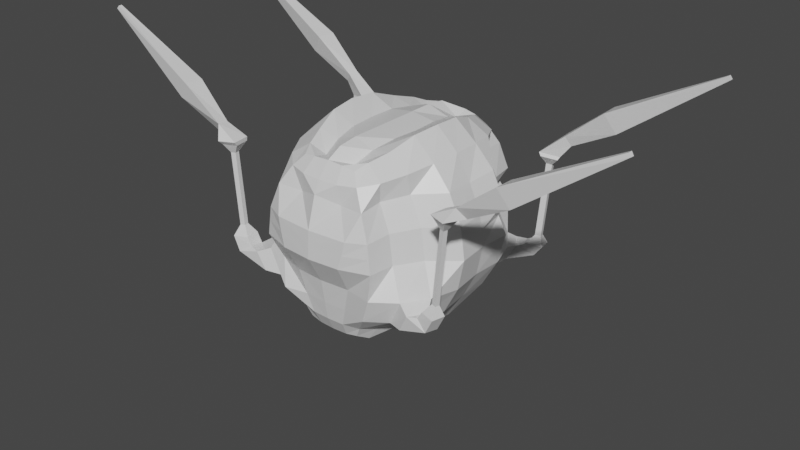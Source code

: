 # Source: spider_enemy.blend  (saved by Blender 2.82.7; exported with 4.5.12 LTS)
import bpy
from mathutils import Matrix  # noqa: F401  (used for matrix-valued properties, if any)

bpy.ops.wm.read_factory_settings(use_empty=True)
scene = bpy.context.scene
scene.name = 'Scene'

# ---- collections
col_collection = bpy.data.collections.new('Collection'); scene.collection.children.link(col_collection)

# ---- materials (node trees are filled in below, after node groups)
mat_material = bpy.data.materials.new('Material')
mat_material.alpha_threshold = 0.0
mat_material.use_transparent_shadow = False
mat_material.line_color = (0.0, 0.0, 0.0, 1.0)

# ---- material node trees
mat_material.use_nodes = True; mat_material.node_tree.nodes.clear()
_N = mat_material.node_tree.nodes; _L = mat_material.node_tree.links
n0 = _N.new('ShaderNodeOutputMaterial'); n0.name = 'Material Output'; n0.location = (300, 300)
n1 = _N.new('ShaderNodeBsdfPrincipled'); n1.name = 'Principled BSDF'; n1.location = (10, 300)
n1.distribution = 'GGX'
n1.subsurface_method = 'BURLEY'
n1.inputs[2].default_value = 0.4
n1.inputs[3].default_value = 1.45
n1.inputs[27].default_value = (0.0, 0.0, 0.0, 1.0)
n1.inputs[28].default_value = 1.0
_L.new(n1.outputs[0], n0.inputs[0])
n0.is_active_output = True

# ---- world
world_world = bpy.data.worlds.new('World'); scene.world = world_world
world_world.use_nodes = True; world_world.node_tree.nodes.clear()
_N = world_world.node_tree.nodes; _L = world_world.node_tree.links
n0 = _N.new('ShaderNodeOutputWorld'); n0.name = 'World Output'; n0.location = (300, 300)
n1 = _N.new('ShaderNodeBackground'); n1.name = 'Background'; n1.location = (10, 300)
n1.inputs[0].default_value = (0.05088, 0.05088, 0.05088, 1.0)
_L.new(n1.outputs[0], n0.inputs[0])
n0.is_active_output = True
world_world.color = (0.05088, 0.05088, 0.05088)
world_world.use_sun_shadow = False
world_world.sun_shadow_jitter_overblur = 0.0

# ---- meshes
me_cube = bpy.data.meshes.new('Cube')
me_cube.from_pydata([(0.2284, 0.6533, 0.6258), (0.1916, 0.6403, -0.6338), (0.2201, -0.6533, 0.6258), (0.2118, -0.6533, -0.6345), (0.3516, -0.001081, -0.6914), (0.3867, 1.287e-07, 0.7928), (0.454, 0.7856, 0.001894), (0.4675, -0.7942, 0.001479), (0.7942, -0.001107, 0.003398), (0.3375, 0.4079, 0.7087), (0.2797, 0.4017, -0.6737), (0.6263, 0.3896, 0.007574), (0.2892, -0.4079, -0.6754), (0.3156, -0.4079, 0.7087), (0.6179, -0.4145, 0.005915), (0.3726, 0.7636, 0.4081), (0.3712, -0.7636, 0.4081), (0.6665, -6.837e-05, 0.4455), (0.5043, 0.3833, 0.4475), (0.481, -0.402, 0.4475), (0.2766, 0.7151, -0.3917), (0.3648, -0.7636, -0.404), (0.6427, -0.004222, -0.438), (0.5687, 0.4357, -0.425), (0.6065, -0.4605, -0.4317), (0.2443, -0.5618, -0.6835), (0.1524, 0.6015, -0.5558), (0.2555, -0.6749, -0.549), (0.1219, -0.6629, 0.6424), (0.2773, 0.5618, 0.6663), (0.1087, 0.6563, -0.648), (0.1183, -0.6629, -0.6481), (0.1261, 0.6629, 0.6424), (0.328, 0.2107, -0.6794), (0.3624, -0.2141, 0.7778), (0.1984, 6.493e-08, 0.6996), (0.1767, -0.0001351, -0.6911), (0.5205, -0.003109, -0.641), (0.439, 0.7879, 0.2179), (0.4405, -0.7889, 0.2178), (0.7611, -0.0001981, 0.2363), (0.82, -0.2468, 0.004488), (0.1043, 0.8567, 0.05948), (0.5018, 0.5745, 0.005444), (0.2442, -0.8668, 0.0001848), (0.3775, 0.2141, 0.7778), (0.23, 0.5525, -0.6823), (0.8152, 0.2433, 0.005629), (0.4255, 0.4165, -0.6021), (0.1697, 0.3964, 0.672), (0.1383, 0.3956, -0.692), (0.6015, 0.3937, 0.2402), (0.3328, -0.2142, -0.6806), (0.2611, -0.5618, 0.6663), (0.4971, -0.6017, 0.004251), (0.376, -0.4092, -0.6041), (0.5841, -0.4131, 0.24), (0.1394, -0.3964, -0.6893), (0.1546, -0.3964, 0.672), (0.2899, 0.7102, 0.5479), (0.2855, -0.7102, 0.5479), (0.5548, 1.874e-07, 0.6336), (0.4989, 0.4343, 0.6013), (0.4832, -0.4343, 0.6013), (0.3729, -0.5828, 0.4269), (0.6863, 0.2402, 0.4599), (0.6825, -0.2402, 0.4599), (0.1742, 0.742, 0.4), (0.3947, 0.5641, 0.4269), (0.174, -0.742, 0.4), (0.354, 0.7462, -0.2228), (0.4367, -0.7889, -0.2136), (0.7489, -0.003054, -0.227), (0.6937, 0.4538, -0.2185), (0.7209, -0.4716, -0.2232), (0.5064, -0.6413, -0.4152), (0.6401, 0.2268, -0.4446), (0.1787, -0.733, -0.3994), (0.4537, 0.6073, -0.4104), (0.1401, 0.7729, -0.389), (0.6595, -0.2407, -0.4492), (0.1489, -0.7521, 0.5411), (0.4091, 0.6017, 0.5721), (0.1498, 0.7521, 0.5411), (0.1169, 0.5458, -0.6763), (0.1288, -0.5476, 0.6113), (0.1928, 0.2084, 0.7005), (0.1644, -0.2084, -0.6783), (0.5348, -0.2271, 0.6243), (0.7727, -0.2462, -0.2325), (0.1817, 0.8122, -0.2227), (0.5682, 0.6336, -0.2133), (0.2283, -0.7542, -0.2124), (0.7588, 0.2362, -0.2292), (0.1398, 0.5476, 0.6113), (0.1638, 0.2079, -0.6781), (0.5457, 0.2271, 0.6243), (0.6061, -0.6581, -0.2168), (0.3976, -0.6017, 0.5721), (0.1196, -0.5476, -0.6765), (0.1824, -0.2084, 0.7005), (0.465, -0.5995, 0.2289), (0.7849, 0.2454, 0.2452), (0.785, -0.2459, 0.245), (0.1007, 0.8599, 0.1536), (0.4817, 0.5798, 0.229), (0.3009, -0.8532, 0.213), (0.3135, -0.5482, -0.5779), (0.4906, 0.2175, -0.6286), (0.1356, -0.7134, -0.5421), (0.2228, 0.5262, -0.5723), (0.1234, 0.7354, -0.5417), (0.5045, -0.2275, -0.6319), (0.7796, -0.5809, -0.2629), (0.7016, -0.5733, -0.4051), (0.6333, -0.6967, -0.3939), (0.7013, -0.7081, -0.2585), (0.6885, 0.5797, -0.2635), (0.6074, 0.5679, -0.3975), (0.5329, 0.6792, -0.388), (0.6071, 0.6963, -0.2602), (0.7256, 0.5761, -0.2425), (0.8172, 0.6165, -0.3126), (0.7998, 0.7193, -0.3062), (0.712, 0.6859, -0.2385), (0.7921, -0.5777, -0.2535), (0.8882, -0.6176, -0.3201), (0.8707, -0.7228, -0.3065), (0.7784, -0.6902, -0.2452), (0.7667, 0.5783, -0.2143), (0.881, 0.6186, -0.2293), (0.8627, 0.7215, -0.2324), (0.7528, 0.6881, -0.2176), (0.8298, -0.5755, -0.1906), (0.9463, -0.6154, -0.2003), (0.9244, -0.7207, -0.1973), (0.8138, -0.6881, -0.1902), (0.834, 0.5959, 0.4869), (0.9484, 0.6363, 0.4718), (0.93, 0.7391, 0.4687), (0.8202, 0.7057, 0.4836), (0.8972, -0.5579, 0.5105), (1.014, -0.5978, 0.5008), (0.9917, -0.7031, 0.5038), (0.8811, -0.6704, 0.5109), (0.8183, 0.6005, 0.5124), (0.9586, 0.65, 0.4939), (0.9361, 0.7762, 0.4901), (0.8013, 0.7352, 0.5083), (0.8958, -0.5549, 0.5414), (1.029, -0.6038, 0.5295), (1.003, -0.733, 0.5332), (0.8761, -0.6929, 0.5419), (0.9923, 0.64, 0.6621), (1.033, 0.6654, 0.5918), (1.028, 0.7022, 0.5963), (0.9842, 0.7203, 0.6686), (1.063, -0.5829, 0.6238), (1.112, -0.5894, 0.5494), (1.108, -0.6262, 0.5561), (1.055, -0.6738, 0.6342), (2.061, 0.7092, 1.32), (2.076, 0.7146, 1.295), (2.075, 0.7402, 1.295), (2.06, 0.7364, 1.319), (2.135, -0.5959, 1.28), (2.152, -0.6005, 1.256), (2.151, -0.6264, 1.257), (2.135, -0.6233, 1.279), (1.442, -0.6699, 0.74), (1.352, -0.6907, 0.866), (1.357, -0.5395, 0.8631), (1.446, -0.5591, 0.7337), (1.361, 0.7714, 0.7715), (1.37, 0.6547, 0.7699), (1.278, 0.7705, 0.9079), (1.287, 0.6176, 0.9088), (0.9646, -0.6279, 0.4364), (0.9575, -0.662, 0.4374), (0.9216, -0.6514, 0.4396), (0.9268, -0.6149, 0.4395), (0.9071, -0.666, -0.1215), (0.8712, -0.6554, -0.1192), (0.9142, -0.6319, -0.1225), (0.8764, -0.6189, -0.1193), (0.8454, 0.6582, 0.4137), (0.8405, 0.6972, 0.4126), (0.8794, 0.709, 0.4073), (0.8859, 0.6725, 0.4084), (0.8017, 0.6715, -0.156), (0.8471, 0.6469, -0.1602), (0.8066, 0.6326, -0.1549), (0.8406, 0.6834, -0.1613), (-0.2284, 0.6533, 0.6258), (-0.1916, 0.6403, -0.6338), (-0.2201, -0.6533, 0.6258), (-0.2118, -0.6533, -0.6345), (2.245e-07, -0.6648, -0.6525), (-2.245e-07, 0.6648, 0.6489), (2.245e-07, -0.6648, 0.6489), (-2.233e-07, 0.661, -0.6525), (-0.3516, -0.001081, -0.6914), (-0.3867, -1.325e-07, 0.7928), (0.0, 0.0, -0.6911), (0.0, 0.0, 0.7294), (-0.454, 0.7856, 0.001894), (-0.4675, -0.7942, 0.001479), (-2.942e-07, 0.8669, -0.02168), (2.999e-07, -0.8879, 0.0), (-0.7942, -0.001107, 0.003398), (-0.3375, 0.4079, 0.7087), (-1.333e-07, 0.3947, 0.7294), (-0.2797, 0.4017, -0.6737), (-1.333e-07, 0.3947, -0.6876), (-0.6263, 0.3896, 0.007574), (-0.2892, -0.4079, -0.6754), (1.333e-07, -0.3947, -0.6811), (-0.3156, -0.4079, 0.7087), (1.333e-07, -0.3947, 0.7294), (-0.6179, -0.4145, 0.005915), (-0.3726, 0.7636, 0.4081), (-0.3712, -0.7636, 0.4081), (-2.795e-07, 0.8276, 0.3988), (2.719e-07, -0.805, 0.4493), (-0.6665, -6.882e-05, 0.4455), (-0.5043, 0.3833, 0.4475), (-0.481, -0.402, 0.4475), (-0.2766, 0.7151, -0.3917), (-0.3648, -0.7636, -0.404), (-2.549e-07, 0.7546, -0.3988), (2.509e-07, -0.7427, -0.3988), (-0.6427, -0.004223, -0.438), (-0.5687, 0.4357, -0.425), (-0.6065, -0.4605, -0.4317), (-2.329e-07, 0.6894, -0.5414), (1.844e-07, -0.5459, -0.689), (2.429e-07, -0.719, -0.5417), (-1.844e-07, 0.5459, 0.7105), (-7.01e-08, 0.2075, -0.6772), (7.01e-08, -0.2075, 0.7293), (-2.944e-07, 0.8676, 0.2081), (2.958e-07, -0.8756, 0.2121), (-7.01e-08, 0.2075, 0.7293), (-1.842e-07, 0.5455, -0.689), (7.01e-08, -0.2075, -0.6772), (1.844e-07, -0.5459, 0.7105), (-2.561e-07, 0.7582, 0.5409), (2.561e-07, -0.7582, 0.5409), (-2.713e-07, 0.8032, -0.2123), (2.605e-07, -0.7713, -0.2123), (-0.2443, -0.5618, -0.6835), (-0.2385, 0.6849, -0.5482), (-0.2555, -0.6749, -0.549), (-0.1219, -0.6629, 0.6424), (-0.2773, 0.5618, 0.6663), (-0.1087, 0.6563, -0.648), (-0.1183, -0.6629, -0.6481), (-0.1261, 0.6629, 0.6424), (-0.328, 0.2107, -0.6794), (-0.3624, -0.2141, 0.7778), (-0.1984, -6.912e-08, 0.6996), (-0.1767, -0.0001352, -0.6911), (-0.5205, -0.003109, -0.641), (-0.439, 0.7879, 0.2179), (-0.4405, -0.7889, 0.2178), (-0.7611, -0.0001987, 0.2363), (-0.82, -0.2468, 0.004488), (-0.1043, 0.8567, 0.05948), (-0.5018, 0.5745, 0.005444), (-0.2442, -0.8668, 0.0001848), (-0.3775, 0.2141, 0.7778), (-0.23, 0.5525, -0.6823), (-0.8152, 0.2433, 0.005629), (-0.3112, 0.414, -0.5934), (-0.1697, 0.3964, 0.672), (-0.1383, 0.3956, -0.692), (-0.6015, 0.3937, 0.2402), (-0.3328, -0.2142, -0.6806), (-0.2611, -0.5618, 0.6663), (-0.4971, -0.6017, 0.004251), (-0.376, -0.4092, -0.6041), (-0.5841, -0.4131, 0.24), (-0.1394, -0.3964, -0.6893), (-0.1546, -0.3964, 0.672), (-0.2899, 0.7102, 0.5479), (-0.2855, -0.7102, 0.5479), (-0.5548, -1.874e-07, 0.6336), (-0.4989, 0.4343, 0.6013), (-0.4832, -0.4343, 0.6013), (-0.3729, -0.5828, 0.4269), (-0.6863, 0.2402, 0.4599), (-0.6825, -0.2402, 0.4599), (-0.1742, 0.742, 0.4), (-0.3947, 0.5641, 0.4269), (-0.174, -0.742, 0.4), (-0.354, 0.7462, -0.2228), (-0.4367, -0.6882, -0.2136), (-0.7489, -0.003054, -0.227), (-0.6937, 0.4538, -0.2185), (-0.7209, -0.4716, -0.2232), (-0.5064, -0.6413, -0.4152), (-0.6401, 0.2268, -0.4446), (-0.1787, -0.733, -0.3994), (-0.4537, 0.6073, -0.4104), (-0.1401, 0.7729, -0.389), (-0.6595, -0.2407, -0.4492), (-0.1489, -0.7521, 0.5411), (-0.4091, 0.6017, 0.5721), (-0.1498, 0.7521, 0.5411), (-0.1169, 0.5458, -0.6763), (-0.1288, -0.5476, 0.6113), (-0.1928, 0.2084, 0.7005), (-0.1644, -0.2084, -0.6783), (-0.5348, -0.2271, 0.6243), (-0.7727, -0.2462, -0.2325), (-0.1817, 0.8122, -0.2227), (-0.5682, 0.6336, -0.2133), (-0.2283, -0.7542, -0.2124), (-0.7588, 0.2362, -0.2292), (-0.1398, 0.5476, 0.6113), (-0.1638, 0.2079, -0.6781), (-0.5457, 0.2271, 0.6243), (-0.6061, -0.6581, -0.2168), (-0.3976, -0.6017, 0.5721), (-0.1196, -0.5476, -0.6765), (-0.1824, -0.2084, 0.7005), (-0.465, -0.5995, 0.2289), (-0.7849, 0.2454, 0.2452), (-0.785, -0.2459, 0.245), (-0.1007, 0.8599, 0.1536), (-0.4817, 0.5798, 0.229), (-0.3009, -0.8532, 0.213), (-0.3135, -0.5482, -0.5779), (-0.4907, 0.2175, -0.6286), (-0.1356, -0.7134, -0.5421), (-0.251, 0.5261, -0.5723), (-0.1234, 0.7354, -0.5417), (-0.5045, -0.2275, -0.6319), (-0.7796, -0.5809, -0.2629), (-0.7016, -0.5733, -0.4051), (-0.6333, -0.6967, -0.3939), (-0.7013, -0.7081, -0.2585), (-0.6885, 0.5797, -0.2635), (-0.6074, 0.5679, -0.3975), (-0.5329, 0.6792, -0.388), (-0.6071, 0.6963, -0.2602), (-0.7256, 0.5761, -0.2425), (-0.8172, 0.6165, -0.3126), (-0.7998, 0.7193, -0.3062), (-0.712, 0.6859, -0.2385), (-0.7921, -0.5777, -0.2535), (-0.8882, -0.6176, -0.3201), (-0.8707, -0.7228, -0.3065), (-0.7784, -0.6902, -0.2452), (-0.7667, 0.5783, -0.2143), (-0.881, 0.6186, -0.2293), (-0.8627, 0.7215, -0.2324), (-0.7528, 0.6881, -0.2176), (-0.8298, -0.5755, -0.1906), (-0.9463, -0.6154, -0.2003), (-0.9244, -0.7207, -0.1973), (-0.8138, -0.6881, -0.1902), (-0.834, 0.5959, 0.4869), (-0.9484, 0.6363, 0.4718), (-0.9301, 0.7391, 0.4687), (-0.8202, 0.7057, 0.4836), (-0.8972, -0.5579, 0.5105), (-1.014, -0.5978, 0.5008), (-0.9917, -0.7031, 0.5038), (-0.8811, -0.6704, 0.5109), (-0.8183, 0.6005, 0.5124), (-0.9586, 0.65, 0.4939), (-0.9361, 0.7762, 0.4901), (-0.8013, 0.7352, 0.5083), (-0.8958, -0.5549, 0.5414), (-1.029, -0.6038, 0.5295), (-1.003, -0.733, 0.5332), (-0.8761, -0.6929, 0.5419), (-0.9923, 0.64, 0.6621), (-1.033, 0.6654, 0.5918), (-1.028, 0.7022, 0.5963), (-0.9842, 0.7203, 0.6686), (-1.063, -0.5829, 0.6238), (-1.112, -0.5894, 0.5494), (-1.108, -0.6262, 0.5561), (-1.055, -0.6738, 0.6342), (-2.061, 0.7092, 1.32), (-2.076, 0.7146, 1.295), (-2.075, 0.7402, 1.295), (-2.06, 0.7364, 1.319), (-2.135, -0.5959, 1.28), (-2.152, -0.6005, 1.256), (-2.151, -0.6264, 1.257), (-2.135, -0.6233, 1.279), (-1.442, -0.6699, 0.74), (-1.352, -0.6907, 0.866), (-1.357, -0.5395, 0.8631), (-1.446, -0.5591, 0.7337), (-1.361, 0.7714, 0.7715), (-1.37, 0.6547, 0.7699), (-1.278, 0.7705, 0.9079), (-1.287, 0.6176, 0.9088), (-0.9646, -0.6279, 0.4364), (-0.9575, -0.662, 0.4374), (-0.9216, -0.6514, 0.4396), (-0.9268, -0.6149, 0.4395), (-0.9071, -0.666, -0.1215), (-0.8712, -0.6554, -0.1192), (-0.9142, -0.6319, -0.1225), (-0.8764, -0.6189, -0.1193), (-0.8454, 0.6582, 0.4137), (-0.8405, 0.6972, 0.4126), (-0.8794, 0.709, 0.4073), (-0.8859, 0.6725, 0.4084), (-0.8017, 0.6715, -0.156), (-0.8471, 0.6469, -0.1602), (-0.8066, 0.6326, -0.1549), (-0.8406, 0.6834, -0.1613), (0.0587, 0.8958, 0.08183), (0.05667, 0.896, 0.1348), (-3.045e-07, 0.8998, 0.03598), (-3.05e-07, 0.9014, 0.1653), (-0.0587, 0.8958, 0.08183), (-0.05667, 0.896, 0.1348), (0.02362, 0.9865, 0.08711), (0.0216, 0.9858, 0.1252), (0.0002051, 0.9876, 0.07507), (0.0002051, 0.9865, 0.1357), (-0.02301, 0.9865, 0.08732), (-0.02222, 0.9858, 0.1256), (0.02584, 0.9883, 0.08641), (0.02374, 0.9876, 0.1265), (0.0002051, 0.9896, 0.07264), (0.0002051, 0.9884, 0.1382), (-0.02522, 0.9883, 0.08662), (-0.02436, 0.9876, 0.1269), (0.05672, 0.9096, 0.06131), (0.05214, 0.9058, 0.1489), (0.0006991, 0.914, 0.03128), (0.0006991, 0.9079, 0.1744), (-0.05487, 0.9096, 0.06175), (-0.05298, 0.9058, 0.1498), (2.979e-07, -0.8821, 0.1061), (0.3588, 0.7867, 0.1099), (0.454, -0.7916, 0.1096), (0.7776, -0.0006525, 0.1198), (0.565, 0.3927, 0.1238), (0.601, -0.4138, 0.123), (0.4811, -0.6006, 0.1166), (0.7363, 0.2571, 0.1251), (0.8025, -0.2463, 0.1248), (0.1025, 0.8583, 0.1065), (0.4526, 0.5634, 0.1176), (0.276, -0.8598, 0.1066), (-0.3588, 0.7867, 0.1099), (-0.454, -0.7916, 0.1096), (-0.7776, -0.000653, 0.1198), (-0.565, 0.3927, 0.1238), (-0.601, -0.4138, 0.123), (-0.4811, -0.6006, 0.1166), (-0.7363, 0.2571, 0.1251), (-0.8025, -0.2463, 0.1248), (-0.1025, 0.8583, 0.1065), (-0.4526, 0.5634, 0.1176), (-0.276, -0.8598, 0.1066), (0.06282, 0.8959, 0.1067), (-0.06118, 0.8959, 0.1065), (0.02939, 0.9862, 0.1056), (-0.03186, 0.9862, 0.1054), (0.03157, 0.9879, 0.1059), (-0.03404, 0.9879, 0.1057), (0.06924, 0.9077, 0.104), (-0.07413, 0.9077, 0.1035), (0.05685, 1.162, 0.06422), (0.05227, 1.162, 0.1519), (0.0008354, 1.165, 0.03412), (0.0008354, 1.165, 0.1774), (-0.05473, 1.162, 0.06467), (-0.05285, 1.162, 0.1528), (0.04432, 0.9978, 0.0738), (0.06938, 1.162, 0.1069), (-0.07399, 1.162, 0.1065), (0.04431, 1.165, 0.07372), (0.04073, 1.165, 0.142), (0.0006301, 1.168, 0.05025), (0.0006301, 1.167, 0.162), (-0.0427, 1.165, 0.07407), (-0.04122, 1.165, 0.1428), (0.05407, 1.165, 0.107), (-0.05771, 1.165, 0.1067), (0.04075, 0.9974, 0.1421), (0.0006444, 1.0, 0.05033), (0.0006444, 0.9998, 0.162), (-0.04268, 0.9978, 0.07415), (-0.04121, 0.9974, 0.1428), (0.0002947, 1.0, 0.1069), (0.05408, 0.9976, 0.1071), (-0.0577, 0.9976, 0.1067)], [], [(223, 69, 81, 247), (69, 16, 60, 81), (81, 60, 2, 28), (247, 81, 28, 199), (18, 68, 82, 62), (68, 15, 59, 82), (82, 59, 0, 29), (62, 82, 29, 9), (15, 67, 83, 59), (67, 222, 246, 83), (83, 246, 198, 32), (59, 83, 32, 0), (10, 50, 84, 46), (50, 213, 243, 84), (84, 243, 200, 30), (46, 84, 30, 1), (13, 58, 85, 53), (58, 218, 245, 85), (85, 245, 199, 28), (53, 85, 28, 2), (9, 49, 86, 45), (49, 211, 242, 86), (86, 242, 204, 35), (45, 86, 35, 5), (12, 57, 87, 52), (57, 216, 244, 87), (87, 244, 203, 36), (52, 87, 36, 4), (19, 66, 88, 63), (66, 17, 61, 88), (88, 61, 5, 34), (63, 88, 34, 13), (24, 80, 89, 74), (80, 22, 72, 89), (89, 72, 8, 41), (74, 89, 41, 14), (20, 79, 90, 70), (79, 229, 248, 90), (90, 248, 207, 42), (70, 90, 42, 6), (73, 23, 118, 117), (78, 20, 70, 91), (91, 70, 6, 43), (73, 91, 43, 11), (230, 77, 92, 249), (77, 21, 71, 92), (92, 71, 7, 44), (249, 92, 44, 208), (22, 76, 93, 72), (76, 23, 73, 93), (93, 73, 11, 47), (72, 93, 47, 8), (0, 32, 94, 29), (32, 198, 237, 94), (94, 237, 211, 49), (29, 94, 49, 9), (4, 36, 95, 33), (36, 203, 238, 95), (95, 238, 213, 50), (33, 95, 50, 10), (17, 65, 96, 61), (65, 18, 62, 96), (96, 62, 9, 45), (61, 96, 45, 5), (21, 75, 97, 71), (75, 24, 114, 115), (97, 74, 14, 54), (71, 97, 54, 7), (16, 64, 98, 60), (64, 19, 63, 98), (98, 63, 13, 53), (60, 98, 53, 2), (3, 31, 99, 25), (31, 197, 235, 99), (99, 235, 216, 57), (25, 99, 57, 12), (5, 35, 100, 34), (35, 204, 239, 100), (100, 239, 218, 58), (34, 100, 58, 13), (444, 448, 101, 39), (448, 447, 56, 101), (101, 56, 19, 64), (39, 101, 64, 16), (445, 449, 102, 40), (449, 446, 51, 102), (102, 51, 18, 65), (40, 102, 65, 17), (447, 450, 103, 56), (450, 445, 40, 103), (103, 40, 17, 66), (56, 103, 66, 19), (443, 451, 104, 38), (329, 240, 421, 423), (104, 240, 222, 67), (38, 104, 67, 15), (446, 452, 105, 51), (452, 443, 38, 105), (105, 38, 15, 68), (51, 105, 68, 18), (442, 453, 106, 241), (453, 444, 39, 106), (106, 39, 16, 69), (241, 106, 69, 223), (3, 25, 107, 27), (25, 12, 55, 107), (107, 55, 24, 75), (27, 107, 75, 21), (4, 33, 108, 37), (33, 10, 48, 108), (108, 48, 23, 76), (37, 108, 76, 22), (197, 31, 109, 236), (31, 3, 27, 109), (109, 27, 21, 77), (236, 109, 77, 230), (10, 46, 110, 48), (46, 1, 26, 110), (110, 26, 20, 78), (48, 110, 78, 23), (1, 30, 111, 26), (30, 200, 234, 111), (111, 234, 229, 79), (26, 111, 79, 20), (12, 52, 112, 55), (52, 4, 37, 112), (112, 37, 22, 80), (55, 112, 80, 24), (116, 115, 127, 128), (24, 74, 113, 114), (97, 75, 115, 116), (74, 97, 116, 113), (120, 117, 121, 124), (78, 91, 120, 119), (23, 78, 119, 118), (91, 73, 117, 120), (126, 125, 133, 134), (118, 119, 123, 122), (119, 120, 124, 123), (117, 118, 122, 121), (128, 127, 135, 136), (114, 113, 125, 126), (113, 116, 128, 125), (115, 114, 126, 127), (186, 185, 137, 140), (178, 177, 142, 143), (123, 124, 132, 131), (125, 128, 136, 133), (121, 122, 130, 129), (127, 126, 134, 135), (124, 121, 129, 132), (122, 123, 131, 130), (141, 144, 152, 149), (137, 138, 146, 145), (188, 187, 139, 138), (179, 178, 143, 144), (177, 180, 141, 142), (187, 186, 140, 139), (185, 188, 138, 137), (180, 179, 144, 141), (150, 149, 157, 158), (152, 151, 159, 160), (143, 142, 150, 151), (140, 137, 145, 148), (138, 139, 147, 146), (144, 143, 151, 152), (142, 141, 149, 150), (139, 140, 148, 147), (170, 169, 167, 168), (174, 173, 163, 162), (147, 148, 156, 155), (145, 146, 154, 153), (149, 152, 160, 157), (151, 150, 158, 159), (148, 145, 153, 156), (146, 147, 155, 154), (162, 163, 164, 161), (167, 166, 165, 168), (172, 171, 165, 166), (173, 175, 164, 163), (176, 174, 162, 161), (171, 170, 168, 165), (169, 172, 166, 167), (175, 176, 161, 164), (159, 158, 172, 169), (157, 160, 170, 171), (158, 157, 171, 172), (160, 159, 169, 170), (156, 153, 176, 175), (153, 154, 174, 176), (155, 156, 175, 173), (154, 155, 173, 174), (184, 182, 179, 180), (183, 184, 180, 177), (182, 181, 178, 179), (181, 183, 177, 178), (135, 134, 183, 181), (136, 135, 181, 182), (134, 133, 184, 183), (133, 136, 182, 184), (191, 190, 188, 185), (192, 189, 186, 187), (190, 192, 187, 188), (189, 191, 185, 186), (132, 129, 191, 189), (130, 131, 192, 190), (131, 132, 189, 192), (129, 130, 190, 191), (223, 247, 306, 294), (294, 306, 285, 221), (306, 253, 195, 285), (247, 199, 253, 306), (225, 287, 307, 293), (293, 307, 284, 220), (307, 254, 193, 284), (287, 210, 254, 307), (220, 284, 308, 292), (292, 308, 246, 222), (308, 257, 198, 246), (284, 193, 257, 308), (212, 271, 309, 275), (275, 309, 243, 213), (309, 255, 200, 243), (271, 194, 255, 309), (217, 278, 310, 283), (283, 310, 245, 218), (310, 253, 199, 245), (278, 195, 253, 310), (210, 270, 311, 274), (274, 311, 242, 211), (311, 260, 204, 242), (270, 202, 260, 311), (215, 277, 312, 282), (282, 312, 244, 216), (312, 261, 203, 244), (277, 201, 261, 312), (226, 288, 313, 291), (291, 313, 286, 224), (313, 259, 202, 286), (288, 217, 259, 313), (233, 299, 314, 305), (305, 314, 297, 231), (314, 266, 209, 297), (299, 219, 266, 314), (227, 295, 315, 304), (304, 315, 248, 229), (315, 267, 207, 248), (295, 205, 267, 315), (298, 342, 343, 232), (303, 316, 295, 227), (316, 268, 205, 295), (298, 214, 268, 316), (230, 249, 317, 302), (302, 317, 296, 228), (317, 269, 206, 296), (249, 208, 269, 317), (231, 297, 318, 301), (301, 318, 298, 232), (318, 272, 214, 298), (297, 209, 272, 318), (193, 254, 319, 257), (257, 319, 237, 198), (319, 274, 211, 237), (254, 210, 274, 319), (201, 258, 320, 261), (261, 320, 238, 203), (320, 275, 213, 238), (258, 212, 275, 320), (224, 286, 321, 290), (290, 321, 287, 225), (321, 270, 210, 287), (286, 202, 270, 321), (228, 296, 322, 300), (300, 340, 339, 233), (322, 279, 219, 299), (296, 206, 279, 322), (221, 285, 323, 289), (289, 323, 288, 226), (323, 278, 217, 288), (285, 195, 278, 323), (196, 250, 324, 256), (256, 324, 235, 197), (324, 282, 216, 235), (250, 215, 282, 324), (202, 259, 325, 260), (260, 325, 239, 204), (325, 283, 218, 239), (259, 217, 283, 325), (455, 264, 326, 459), (459, 326, 281, 458), (326, 289, 226, 281), (264, 221, 289, 326), (456, 265, 327, 460), (460, 327, 276, 457), (327, 290, 225, 276), (265, 224, 290, 327), (458, 281, 328, 461), (461, 328, 265, 456), (328, 291, 224, 265), (281, 226, 291, 328), (454, 263, 329, 462), (42, 207, 420, 418), (329, 292, 222, 240), (263, 220, 292, 329), (457, 276, 330, 463), (463, 330, 263, 454), (330, 293, 220, 263), (276, 225, 293, 330), (442, 241, 331, 464), (464, 331, 264, 455), (331, 294, 221, 264), (241, 223, 294, 331), (196, 252, 332, 250), (250, 332, 280, 215), (332, 300, 233, 280), (252, 228, 300, 332), (201, 262, 333, 258), (258, 333, 273, 212), (333, 301, 232, 273), (262, 231, 301, 333), (197, 236, 334, 256), (256, 334, 252, 196), (334, 302, 228, 252), (236, 230, 302, 334), (212, 273, 335, 271), (271, 335, 251, 194), (335, 303, 227, 251), (273, 232, 303, 335), (194, 251, 336, 255), (255, 336, 234, 200), (336, 304, 229, 234), (251, 227, 304, 336), (215, 280, 337, 277), (277, 337, 262, 201), (337, 305, 231, 262), (280, 233, 305, 337), (341, 353, 352, 340), (233, 339, 338, 299), (322, 341, 340, 300), (299, 338, 341, 322), (345, 349, 346, 342), (303, 344, 345, 316), (232, 343, 344, 303), (316, 345, 342, 298), (351, 359, 358, 350), (343, 347, 348, 344), (344, 348, 349, 345), (342, 346, 347, 343), (353, 361, 360, 352), (339, 351, 350, 338), (338, 350, 353, 341), (340, 352, 351, 339), (411, 365, 362, 410), (403, 368, 367, 402), (348, 356, 357, 349), (350, 358, 361, 353), (346, 354, 355, 347), (352, 360, 359, 351), (349, 357, 354, 346), (347, 355, 356, 348), (366, 374, 377, 369), (362, 370, 371, 363), (413, 363, 364, 412), (404, 369, 368, 403), (402, 367, 366, 405), (412, 364, 365, 411), (410, 362, 363, 413), (405, 366, 369, 404), (375, 383, 382, 374), (377, 385, 384, 376), (368, 376, 375, 367), (365, 373, 370, 362), (363, 371, 372, 364), (369, 377, 376, 368), (367, 375, 374, 366), (364, 372, 373, 365), (395, 393, 392, 394), (399, 387, 388, 398), (372, 380, 381, 373), (370, 378, 379, 371), (374, 382, 385, 377), (376, 384, 383, 375), (373, 381, 378, 370), (371, 379, 380, 372), (387, 386, 389, 388), (392, 393, 390, 391), (397, 391, 390, 396), (398, 388, 389, 400), (401, 386, 387, 399), (396, 390, 393, 395), (394, 392, 391, 397), (400, 389, 386, 401), (384, 394, 397, 383), (382, 396, 395, 385), (383, 397, 396, 382), (385, 395, 394, 384), (381, 400, 401, 378), (378, 401, 399, 379), (380, 398, 400, 381), (379, 399, 398, 380), (409, 405, 404, 407), (408, 402, 405, 409), (407, 404, 403, 406), (406, 403, 402, 408), (360, 406, 408, 359), (361, 407, 406, 360), (359, 408, 409, 358), (358, 409, 407, 361), (416, 410, 413, 415), (417, 412, 411, 414), (415, 413, 412, 417), (414, 411, 410, 416), (357, 414, 416, 354), (355, 415, 417, 356), (356, 417, 414, 357), (354, 416, 415, 355), (421, 419, 425, 427), (466, 423, 429, 468), (240, 104, 419, 421), (462, 329, 423, 466), (451, 42, 418, 465), (207, 267, 422, 420), (467, 424, 430, 469), (426, 428, 434, 432), (418, 420, 426, 424), (423, 421, 427, 429), (420, 422, 428, 426), (465, 418, 424, 467), (430, 432, 438, 436), (433, 431, 437, 439), (468, 429, 435, 470), (427, 425, 431, 433), (424, 426, 432, 430), (429, 427, 433, 435), (439, 437, 474, 476), (472, 441, 478, 481), (435, 433, 439, 441), (432, 434, 440, 438), (469, 430, 436, 471), (470, 435, 441, 472), (434, 470, 472, 440), (431, 469, 471, 437), (471, 436, 473, 480), (437, 471, 480, 474), (428, 468, 470, 434), (419, 465, 467, 425), (425, 467, 469, 431), (104, 451, 465, 419), (267, 462, 466, 422), (422, 466, 468, 428), (269, 464, 455, 206), (208, 442, 464, 269), (268, 463, 454, 205), (214, 457, 463, 268), (205, 454, 462, 267), (266, 461, 456, 209), (219, 458, 461, 266), (272, 460, 457, 214), (209, 456, 460, 272), (279, 459, 458, 219), (206, 455, 459, 279), (44, 7, 444, 453), (208, 44, 453, 442), (43, 6, 443, 452), (11, 43, 452, 446), (6, 42, 451, 443), (41, 8, 445, 450), (14, 41, 450, 447), (47, 11, 446, 449), (8, 47, 449, 445), (54, 14, 447, 448), (7, 54, 448, 444), (478, 476, 485, 487), (480, 473, 482, 488), (473, 475, 484, 482), (476, 474, 483, 485), (436, 438, 475, 473), (440, 472, 481, 477), (441, 439, 476, 478), (438, 440, 477, 475), (482, 484, 491, 479), (485, 483, 490, 492), (489, 487, 494, 497), (486, 489, 497, 493), (475, 477, 486, 484), (474, 480, 488, 483), (477, 481, 489, 486), (481, 478, 487, 489), (496, 495, 492, 490), (497, 494, 492, 495), (493, 497, 495, 491), (479, 491, 495, 496), (488, 482, 479, 496), (487, 485, 492, 494), (484, 486, 493, 491), (483, 488, 496, 490)])
_uv = me_cube.uv_layers.new(name='UVMap')
_uv.uv.foreach_set('vector', [0.5625, 0.125, 0.5625, 0.1862, 0.5937, 0.1862, 0.5938, 0.125, 0.5625, 0.1862, 0.5625, 0.2396, 0.5937, 0.2396, 0.5937, 0.1862, 0.5937, 0.1862, 0.5937, 0.2396, 0.625, 0.2396, 0.625, 0.1862, 0.5938, 0.125, 0.5937, 0.1862, 0.625, 0.1862, 0.625, 0.125, 0.5625, 0.4375, 0.5625, 0.4701, 0.594, 0.4696, 0.5938, 0.4375, 0.5625, 0.4701, 0.5625, 0.5104, 0.5946, 0.5087, 0.594, 0.4696, 0.594, 0.4696, 0.5946, 0.5087, 0.6354, 0.4896, 0.6263, 0.4674, 0.5938, 0.4375, 0.594, 0.4696, 0.6263, 0.4674, 0.625, 0.4375, 0.5625, 0.5104, 0.5625, 0.5638, 0.594, 0.5634, 0.5946, 0.5087, 0.5625, 0.5638, 0.5625, 0.625, 0.5938, 0.625, 0.594, 0.5634, 0.594, 0.5634, 0.5938, 0.625, 0.625, 0.625, 0.6259, 0.5618, 0.5946, 0.5087, 0.594, 0.5634, 0.6259, 0.5618, 0.6354, 0.4896, 0.3125, 0.5, 0.3125, 0.5625, 0.3435, 0.5623, 0.3424, 0.4987, 0.3125, 0.5625, 0.3125, 0.625, 0.3438, 0.625, 0.3435, 0.5623, 0.3435, 0.5623, 0.3438, 0.625, 0.375, 0.625, 0.3741, 0.5618, 0.3424, 0.4987, 0.3435, 0.5623, 0.3741, 0.5618, 0.3646, 0.4896, 0.8125, 0.5, 0.8125, 0.5625, 0.8438, 0.5625, 0.8438, 0.5, 0.8125, 0.5625, 0.8125, 0.625, 0.8438, 0.625, 0.8438, 0.5625, 0.8438, 0.5625, 0.8438, 0.625, 0.875, 0.625, 0.875, 0.5625, 0.8438, 0.5, 0.8438, 0.5625, 0.875, 0.5625, 0.875, 0.5, 0.6875, 0.5, 0.6875, 0.5625, 0.7188, 0.5625, 0.7188, 0.5, 0.6875, 0.5625, 0.6875, 0.625, 0.7188, 0.625, 0.7188, 0.5625, 0.7188, 0.5625, 0.7188, 0.625, 0.75, 0.625, 0.75, 0.5625, 0.7188, 0.5, 0.7188, 0.5625, 0.75, 0.5625, 0.75, 0.5, 0.1875, 0.5, 0.1875, 0.5625, 0.2188, 0.5625, 0.2188, 0.5, 0.1875, 0.5625, 0.1875, 0.625, 0.2188, 0.625, 0.2188, 0.5625, 0.2188, 0.5625, 0.2188, 0.625, 0.25, 0.625, 0.25, 0.5625, 0.2188, 0.5, 0.2188, 0.5625, 0.25, 0.5625, 0.25, 0.5, 0.5625, 0.3125, 0.5625, 0.3438, 0.5938, 0.3438, 0.5938, 0.3125, 0.5625, 0.3438, 0.5625, 0.375, 0.5938, 0.375, 0.5938, 0.3438, 0.5938, 0.3438, 0.5938, 0.375, 0.625, 0.375, 0.625, 0.3438, 0.5938, 0.3125, 0.5938, 0.3438, 0.625, 0.3438, 0.625, 0.3125, 0.4375, 0.3125, 0.4375, 0.3438, 0.4688, 0.3438, 0.4688, 0.3125, 0.4375, 0.3438, 0.4375, 0.375, 0.4688, 0.375, 0.4688, 0.3438, 0.4688, 0.3438, 0.4688, 0.375, 0.5, 0.375, 0.5, 0.3438, 0.4688, 0.3125, 0.4688, 0.3438, 0.5, 0.3438, 0.5, 0.3125, 0.4375, 0.5104, 0.4375, 0.5638, 0.4688, 0.5638, 0.4688, 0.5104, 0.4375, 0.5638, 0.4375, 0.625, 0.4688, 0.625, 0.4688, 0.5638, 0.4688, 0.5638, 0.4688, 0.625, 0.5, 0.625, 0.5, 0.5638, 0.4688, 0.5104, 0.4688, 0.5638, 0.5, 0.5638, 0.5, 0.5104, 0.4688, 0.4375, 0.4375, 0.4375, 0.4375, 0.4375, 0.4688, 0.4375, 0.4375, 0.4701, 0.4375, 0.5104, 0.4688, 0.5104, 0.4688, 0.4701, 0.4688, 0.4701, 0.4688, 0.5104, 0.5, 0.5104, 0.5, 0.4701, 0.4688, 0.4375, 0.4688, 0.4701, 0.5, 0.4701, 0.5, 0.4375, 0.4375, 0.125, 0.4375, 0.1862, 0.4688, 0.1862, 0.4688, 0.125, 0.4375, 0.1862, 0.4375, 0.2396, 0.4688, 0.2396, 0.4688, 0.1862, 0.4688, 0.1862, 0.4688, 0.2396, 0.5, 0.2396, 0.5, 0.1862, 0.4688, 0.125, 0.4688, 0.1862, 0.5, 0.1862, 0.5, 0.125, 0.4375, 0.375, 0.4375, 0.4063, 0.4688, 0.4063, 0.4688, 0.375, 0.4375, 0.4063, 0.4375, 0.4375, 0.4688, 0.4375, 0.4688, 0.4063, 0.4688, 0.4063, 0.4688, 0.4375, 0.5, 0.4375, 0.5, 0.4063, 0.4688, 0.375, 0.4688, 0.4063, 0.5, 0.4063, 0.5, 0.375, 0.6354, 0.4896, 0.6259, 0.5618, 0.6565, 0.5623, 0.6576, 0.4987, 0.6259, 0.5618, 0.625, 0.625, 0.6563, 0.625, 0.6565, 0.5623, 0.6565, 0.5623, 0.6563, 0.625, 0.6875, 0.625, 0.6875, 0.5625, 0.6576, 0.4987, 0.6565, 0.5623, 0.6875, 0.5625, 0.6875, 0.5, 0.25, 0.5, 0.25, 0.5625, 0.2812, 0.5625, 0.2813, 0.5, 0.25, 0.5625, 0.25, 0.625, 0.2813, 0.625, 0.2812, 0.5625, 0.2812, 0.5625, 0.2813, 0.625, 0.3125, 0.625, 0.3125, 0.5625, 0.2813, 0.5, 0.2812, 0.5625, 0.3125, 0.5625, 0.3125, 0.5, 0.5625, 0.375, 0.5625, 0.4063, 0.5938, 0.4063, 0.5938, 0.375, 0.5625, 0.4063, 0.5625, 0.4375, 0.5938, 0.4375, 0.5938, 0.4063, 0.5938, 0.4063, 0.5938, 0.4375, 0.625, 0.4375, 0.625, 0.4063, 0.5938, 0.375, 0.5938, 0.4063, 0.625, 0.4063, 0.625, 0.375, 0.4375, 0.2396, 0.4375, 0.2799, 0.4688, 0.2799, 0.4688, 0.2396, 0.4375, 0.2799, 0.4375, 0.3125, 0.4375, 0.3125, 0.4375, 0.2799, 0.4688, 0.2799, 0.4688, 0.3125, 0.5, 0.3125, 0.5, 0.2799, 0.4688, 0.2396, 0.4688, 0.2799, 0.5, 0.2799, 0.5, 0.2396, 0.5625, 0.2396, 0.5625, 0.2799, 0.5938, 0.2799, 0.5937, 0.2396, 0.5625, 0.2799, 0.5625, 0.3125, 0.5938, 0.3125, 0.5938, 0.2799, 0.5938, 0.2799, 0.5938, 0.3125, 0.625, 0.3125, 0.625, 0.2799, 0.5937, 0.2396, 0.5938, 0.2799, 0.625, 0.2799, 0.625, 0.2396, 0.125, 0.5, 0.125, 0.5625, 0.1562, 0.5625, 0.1563, 0.5, 0.125, 0.5625, 0.125, 0.625, 0.1563, 0.625, 0.1562, 0.5625, 0.1562, 0.5625, 0.1563, 0.625, 0.1875, 0.625, 0.1875, 0.5625, 0.1563, 0.5, 0.1562, 0.5625, 0.1875, 0.5625, 0.1875, 0.5, 0.75, 0.5, 0.75, 0.5625, 0.7812, 0.5625, 0.7813, 0.5, 0.75, 0.5625, 0.75, 0.625, 0.7813, 0.625, 0.7812, 0.5625, 0.7812, 0.5625, 0.7813, 0.625, 0.8125, 0.625, 0.8125, 0.5625, 0.7813, 0.5, 0.7812, 0.5625, 0.8125, 0.5625, 0.8125, 0.5, 0.5156, 0.2396, 0.5156, 0.2799, 0.5313, 0.2799, 0.5313, 0.2396, 0.5156, 0.2799, 0.5156, 0.3125, 0.5313, 0.3125, 0.5313, 0.2799, 0.5313, 0.2799, 0.5313, 0.3125, 0.5625, 0.3125, 0.5625, 0.2799, 0.5313, 0.2396, 0.5313, 0.2799, 0.5625, 0.2799, 0.5625, 0.2396, 0.5156, 0.375, 0.5156, 0.4063, 0.5313, 0.4063, 0.5313, 0.375, 0.5156, 0.4063, 0.5156, 0.4375, 0.5313, 0.4375, 0.5313, 0.4063, 0.5313, 0.4063, 0.5313, 0.4375, 0.5625, 0.4375, 0.5625, 0.4063, 0.5313, 0.375, 0.5313, 0.4063, 0.5625, 0.4063, 0.5625, 0.375, 0.5156, 0.3125, 0.5156, 0.3438, 0.5313, 0.3438, 0.5313, 0.3125, 0.5156, 0.3438, 0.5156, 0.375, 0.5313, 0.375, 0.5313, 0.3438, 0.5313, 0.3438, 0.5313, 0.375, 0.5625, 0.375, 0.5625, 0.3438, 0.5313, 0.3125, 0.5313, 0.3438, 0.5625, 0.3438, 0.5625, 0.3125, 0.5156, 0.5104, 0.5156, 0.5638, 0.5312, 0.5638, 0.5313, 0.5104, 0.5312, 0.5638, 0.5313, 0.625, 0.5313, 0.625, 0.5312, 0.5638, 0.5312, 0.5638, 0.5313, 0.625, 0.5625, 0.625, 0.5625, 0.5638, 0.5313, 0.5104, 0.5312, 0.5638, 0.5625, 0.5638, 0.5625, 0.5104, 0.5156, 0.4375, 0.5156, 0.4701, 0.5313, 0.4701, 0.5313, 0.4375, 0.5156, 0.4701, 0.5156, 0.5104, 0.5313, 0.5104, 0.5313, 0.4701, 0.5313, 0.4701, 0.5313, 0.5104, 0.5625, 0.5104, 0.5625, 0.4701, 0.5313, 0.4375, 0.5313, 0.4701, 0.5625, 0.4701, 0.5625, 0.4375, 0.5156, 0.125, 0.5156, 0.1862, 0.5312, 0.1862, 0.5313, 0.125, 0.5156, 0.1862, 0.5156, 0.2396, 0.5313, 0.2396, 0.5312, 0.1862, 0.5312, 0.1862, 0.5313, 0.2396, 0.5625, 0.2396, 0.5625, 0.1862, 0.5313, 0.125, 0.5312, 0.1862, 0.5625, 0.1862, 0.5625, 0.125, 0.375, 0.2396, 0.375, 0.2799, 0.4063, 0.2799, 0.4063, 0.2396, 0.375, 0.2799, 0.375, 0.3125, 0.4063, 0.3125, 0.4063, 0.2799, 0.4063, 0.2799, 0.4063, 0.3125, 0.4375, 0.3125, 0.4375, 0.2799, 0.4063, 0.2396, 0.4063, 0.2799, 0.4375, 0.2799, 0.4375, 0.2396, 0.375, 0.375, 0.375, 0.4063, 0.4063, 0.4063, 0.4063, 0.375, 0.375, 0.4063, 0.375, 0.4375, 0.4063, 0.4375, 0.4063, 0.4063, 0.4063, 0.4063, 0.4063, 0.4375, 0.4375, 0.4375, 0.4375, 0.4063, 0.4063, 0.375, 0.4063, 0.4063, 0.4375, 0.4063, 0.4375, 0.375, 0.375, 0.125, 0.375, 0.1862, 0.4063, 0.1862, 0.4063, 0.125, 0.375, 0.1862, 0.375, 0.2396, 0.4063, 0.2396, 0.4063, 0.1862, 0.4063, 0.1862, 0.4063, 0.2396, 0.4375, 0.2396, 0.4375, 0.1862, 0.4063, 0.125, 0.4063, 0.1862, 0.4375, 0.1862, 0.4375, 0.125, 0.375, 0.4375, 0.3737, 0.4674, 0.406, 0.4696, 0.4063, 0.4375, 0.3737, 0.4674, 0.3646, 0.4896, 0.4054, 0.5087, 0.406, 0.4696, 0.406, 0.4696, 0.4054, 0.5087, 0.4375, 0.5104, 0.4375, 0.4701, 0.4063, 0.4375, 0.406, 0.4696, 0.4375, 0.4701, 0.4375, 0.4375, 0.3646, 0.4896, 0.3741, 0.5618, 0.406, 0.5634, 0.4054, 0.5087, 0.3741, 0.5618, 0.375, 0.625, 0.4063, 0.625, 0.406, 0.5634, 0.406, 0.5634, 0.4063, 0.625, 0.4375, 0.625, 0.4375, 0.5638, 0.4054, 0.5087, 0.406, 0.5634, 0.4375, 0.5638, 0.4375, 0.5104, 0.375, 0.3125, 0.375, 0.3438, 0.4063, 0.3438, 0.4063, 0.3125, 0.375, 0.3438, 0.375, 0.375, 0.4063, 0.375, 0.4063, 0.3438, 0.4063, 0.3438, 0.4063, 0.375, 0.4375, 0.375, 0.4375, 0.3438, 0.4063, 0.3125, 0.4063, 0.3438, 0.4375, 0.3438, 0.4375, 0.3125, 0.4688, 0.2799, 0.4375, 0.2799, 0.4375, 0.2799, 0.4688, 0.2799, 0.4375, 0.3125, 0.4688, 0.3125, 0.4688, 0.3125, 0.4375, 0.3125, 0.4688, 0.2799, 0.4375, 0.2799, 0.4375, 0.2799, 0.4688, 0.2799, 0.4688, 0.3125, 0.4688, 0.2799, 0.4688, 0.2799, 0.4688, 0.3125, 0.4688, 0.4701, 0.4688, 0.4375, 0.4688, 0.4375, 0.4688, 0.4701, 0.4375, 0.4701, 0.4688, 0.4701, 0.4688, 0.4701, 0.4375, 0.4701, 0.4375, 0.4375, 0.4375, 0.4701, 0.4375, 0.4701, 0.4375, 0.4375, 0.4688, 0.4701, 0.4688, 0.4375, 0.4688, 0.4375, 0.4688, 0.4701, 0.4375, 0.3125, 0.4688, 0.3125, 0.4688, 0.3125, 0.4375, 0.3125, 0.4375, 0.4375, 0.4375, 0.4701, 0.4375, 0.4701, 0.4375, 0.4375, 0.4375, 0.4701, 0.4688, 0.4701, 0.4688, 0.4701, 0.4375, 0.4701, 0.4688, 0.4375, 0.4375, 0.4375, 0.4375, 0.4375, 0.4688, 0.4375, 0.4688, 0.2799, 0.4375, 0.2799, 0.4375, 0.2799, 0.4688, 0.2799, 0.4375, 0.3125, 0.4688, 0.3125, 0.4688, 0.3125, 0.4375, 0.3125, 0.4688, 0.3125, 0.4688, 0.2799, 0.4688, 0.2799, 0.4688, 0.3125, 0.4375, 0.2799, 0.4375, 0.3125, 0.4375, 0.3125, 0.4375, 0.2799, 0.4688, 0.4701, 0.4688, 0.4375, 0.4688, 0.4375, 0.4688, 0.4701, 0.4375, 0.2799, 0.4375, 0.3125, 0.4375, 0.3125, 0.4375, 0.2799, 0.4375, 0.4701, 0.4688, 0.4701, 0.4688, 0.4701, 0.4375, 0.4701, 0.4688, 0.3125, 0.4688, 0.2799, 0.4688, 0.2799, 0.4688, 0.3125, 0.4688, 0.4375, 0.4375, 0.4375, 0.4375, 0.4375, 0.4688, 0.4375, 0.4375, 0.2799, 0.4375, 0.3125, 0.4375, 0.3125, 0.4375, 0.2799, 0.4688, 0.4701, 0.4688, 0.4375, 0.4688, 0.4375, 0.4688, 0.4701, 0.4375, 0.4375, 0.4375, 0.4701, 0.4375, 0.4701, 0.4375, 0.4375, 0.4688, 0.3125, 0.4688, 0.2799, 0.4688, 0.2799, 0.4688, 0.3125, 0.4688, 0.4375, 0.4375, 0.4375, 0.4375, 0.4375, 0.4688, 0.4375, 0.4375, 0.4375, 0.4375, 0.4701, 0.4375, 0.4701, 0.4375, 0.4375, 0.4688, 0.2799, 0.4375, 0.2799, 0.4375, 0.2799, 0.4688, 0.2799, 0.4375, 0.3125, 0.4688, 0.3125, 0.4688, 0.3125, 0.4375, 0.3125, 0.4375, 0.4701, 0.4688, 0.4701, 0.4688, 0.4701, 0.4375, 0.4701, 0.4688, 0.4375, 0.4375, 0.4375, 0.4375, 0.4375, 0.4688, 0.4375, 0.4688, 0.3125, 0.4688, 0.2799, 0.4688, 0.2799, 0.4688, 0.3125, 0.4375, 0.3125, 0.4688, 0.3125, 0.4688, 0.3125, 0.4375, 0.3125, 0.4688, 0.2799, 0.4375, 0.2799, 0.4375, 0.2799, 0.4688, 0.2799, 0.4375, 0.2799, 0.4375, 0.3125, 0.4375, 0.3125, 0.4375, 0.2799, 0.4688, 0.4701, 0.4688, 0.4375, 0.4688, 0.4375, 0.4688, 0.4701, 0.4375, 0.4375, 0.4375, 0.4701, 0.4375, 0.4701, 0.4375, 0.4375, 0.4688, 0.2799, 0.4375, 0.2799, 0.4375, 0.2799, 0.4688, 0.2799, 0.4375, 0.3125, 0.4688, 0.3125, 0.4688, 0.3125, 0.4375, 0.3125, 0.4375, 0.4701, 0.4688, 0.4701, 0.4688, 0.4701, 0.4375, 0.4701, 0.4688, 0.2799, 0.4375, 0.2799, 0.4375, 0.2799, 0.4688, 0.2799, 0.4375, 0.4375, 0.4375, 0.4701, 0.4375, 0.4701, 0.4375, 0.4375, 0.4375, 0.4701, 0.4688, 0.4701, 0.4688, 0.4701, 0.4375, 0.4701, 0.4688, 0.4375, 0.4375, 0.4375, 0.4375, 0.4375, 0.4688, 0.4375, 0.4688, 0.3125, 0.4688, 0.2799, 0.4688, 0.2799, 0.4688, 0.3125, 0.4375, 0.2799, 0.4375, 0.3125, 0.4375, 0.3125, 0.4375, 0.2799, 0.4688, 0.4701, 0.4688, 0.4375, 0.4688, 0.4375, 0.4688, 0.4701, 0.4375, 0.4375, 0.4375, 0.4701, 0.4375, 0.4701, 0.4375, 0.4375, 0.4375, 0.4375, 0.4375, 0.4701, 0.4688, 0.4701, 0.4688, 0.4375, 0.4375, 0.2799, 0.4375, 0.3125, 0.4688, 0.3125, 0.4688, 0.2799, 0.4375, 0.3125, 0.4688, 0.3125, 0.4688, 0.3125, 0.4375, 0.3125, 0.4375, 0.4701, 0.4688, 0.4701, 0.4688, 0.4701, 0.4375, 0.4701, 0.4688, 0.4375, 0.4375, 0.4375, 0.4375, 0.4375, 0.4688, 0.4375, 0.4688, 0.3125, 0.4688, 0.2799, 0.4688, 0.2799, 0.4688, 0.3125, 0.4375, 0.2799, 0.4375, 0.3125, 0.4375, 0.3125, 0.4375, 0.2799, 0.4688, 0.4701, 0.4688, 0.4375, 0.4688, 0.4375, 0.4688, 0.4701, 0.4375, 0.2799, 0.4375, 0.3125, 0.4375, 0.3125, 0.4375, 0.2799, 0.4688, 0.3125, 0.4688, 0.2799, 0.4688, 0.2799, 0.4688, 0.3125, 0.4375, 0.3125, 0.4688, 0.3125, 0.4688, 0.3125, 0.4375, 0.3125, 0.4688, 0.2799, 0.4375, 0.2799, 0.4375, 0.2799, 0.4688, 0.2799, 0.4688, 0.4701, 0.4688, 0.4375, 0.4688, 0.4375, 0.4688, 0.4701, 0.4688, 0.4375, 0.4375, 0.4375, 0.4375, 0.4375, 0.4688, 0.4375, 0.4375, 0.4701, 0.4688, 0.4701, 0.4688, 0.4701, 0.4375, 0.4701, 0.4375, 0.4375, 0.4375, 0.4701, 0.4375, 0.4701, 0.4375, 0.4375, 0.4688, 0.3125, 0.4688, 0.2799, 0.4688, 0.2799, 0.4688, 0.3125, 0.4375, 0.3125, 0.4688, 0.3125, 0.4688, 0.3125, 0.4375, 0.3125, 0.4688, 0.2799, 0.4375, 0.2799, 0.4375, 0.2799, 0.4688, 0.2799, 0.4375, 0.2799, 0.4375, 0.3125, 0.4375, 0.3125, 0.4375, 0.2799, 0.4375, 0.2799, 0.4375, 0.3125, 0.4375, 0.3125, 0.4375, 0.2799, 0.4688, 0.2799, 0.4375, 0.2799, 0.4375, 0.2799, 0.4688, 0.2799, 0.4375, 0.3125, 0.4688, 0.3125, 0.4688, 0.3125, 0.4375, 0.3125, 0.4688, 0.3125, 0.4688, 0.2799, 0.4688, 0.2799, 0.4688, 0.3125, 0.4688, 0.4375, 0.4375, 0.4375, 0.4375, 0.4375, 0.4688, 0.4375, 0.4375, 0.4701, 0.4688, 0.4701, 0.4688, 0.4701, 0.4375, 0.4701, 0.4375, 0.4375, 0.4375, 0.4701, 0.4375, 0.4701, 0.4375, 0.4375, 0.4688, 0.4701, 0.4688, 0.4375, 0.4688, 0.4375, 0.4688, 0.4701, 0.4688, 0.4701, 0.4688, 0.4375, 0.4688, 0.4375, 0.4688, 0.4701, 0.4375, 0.4375, 0.4375, 0.4701, 0.4375, 0.4701, 0.4375, 0.4375, 0.4375, 0.4701, 0.4688, 0.4701, 0.4688, 0.4701, 0.4375, 0.4701, 0.4688, 0.4375, 0.4375, 0.4375, 0.4375, 0.4375, 0.4688, 0.4375, 0.5625, 0.125, 0.5938, 0.125, 0.5937, 0.1862, 0.5625, 0.1862, 0.5625, 0.1862, 0.5937, 0.1862, 0.5937, 0.2396, 0.5625, 0.2396, 0.5937, 0.1862, 0.625, 0.1862, 0.625, 0.2396, 0.5937, 0.2396, 0.5938, 0.125, 0.625, 0.125, 0.625, 0.1862, 0.5937, 0.1862, 0.5625, 0.4375, 0.5938, 0.4375, 0.594, 0.4696, 0.5625, 0.4701, 0.5625, 0.4701, 0.594, 0.4696, 0.5946, 0.5087, 0.5625, 0.5104, 0.594, 0.4696, 0.6263, 0.4674, 0.6354, 0.4896, 0.5946, 0.5087, 0.5938, 0.4375, 0.625, 0.4375, 0.6263, 0.4674, 0.594, 0.4696, 0.5625, 0.5104, 0.5946, 0.5087, 0.594, 0.5634, 0.5625, 0.5638, 0.5625, 0.5638, 0.594, 0.5634, 0.5938, 0.625, 0.5625, 0.625, 0.594, 0.5634, 0.6259, 0.5618, 0.625, 0.625, 0.5938, 0.625, 0.5946, 0.5087, 0.6354, 0.4896, 0.6259, 0.5618, 0.594, 0.5634, 0.3125, 0.5, 0.3424, 0.4987, 0.3435, 0.5623, 0.3125, 0.5625, 0.3125, 0.5625, 0.3435, 0.5623, 0.3438, 0.625, 0.3125, 0.625, 0.3435, 0.5623, 0.3741, 0.5618, 0.375, 0.625, 0.3438, 0.625, 0.3424, 0.4987, 0.3646, 0.4896, 0.3741, 0.5618, 0.3435, 0.5623, 0.8125, 0.5, 0.8438, 0.5, 0.8438, 0.5625, 0.8125, 0.5625, 0.8125, 0.5625, 0.8438, 0.5625, 0.8438, 0.625, 0.8125, 0.625, 0.8438, 0.5625, 0.875, 0.5625, 0.875, 0.625, 0.8438, 0.625, 0.8438, 0.5, 0.875, 0.5, 0.875, 0.5625, 0.8438, 0.5625, 0.6875, 0.5, 0.7188, 0.5, 0.7188, 0.5625, 0.6875, 0.5625, 0.6875, 0.5625, 0.7188, 0.5625, 0.7188, 0.625, 0.6875, 0.625, 0.7188, 0.5625, 0.75, 0.5625, 0.75, 0.625, 0.7188, 0.625, 0.7188, 0.5, 0.75, 0.5, 0.75, 0.5625, 0.7188, 0.5625, 0.1875, 0.5, 0.2188, 0.5, 0.2188, 0.5625, 0.1875, 0.5625, 0.1875, 0.5625, 0.2188, 0.5625, 0.2188, 0.625, 0.1875, 0.625, 0.2188, 0.5625, 0.25, 0.5625, 0.25, 0.625, 0.2188, 0.625, 0.2188, 0.5, 0.25, 0.5, 0.25, 0.5625, 0.2188, 0.5625, 0.5625, 0.3125, 0.5938, 0.3125, 0.5938, 0.3438, 0.5625, 0.3438, 0.5625, 0.3438, 0.5938, 0.3438, 0.5938, 0.375, 0.5625, 0.375, 0.5938, 0.3438, 0.625, 0.3438, 0.625, 0.375, 0.5938, 0.375, 0.5938, 0.3125, 0.625, 0.3125, 0.625, 0.3438, 0.5938, 0.3438, 0.4375, 0.3125, 0.4688, 0.3125, 0.4688, 0.3438, 0.4375, 0.3438, 0.4375, 0.3438, 0.4688, 0.3438, 0.4688, 0.375, 0.4375, 0.375, 0.4688, 0.3438, 0.5, 0.3438, 0.5, 0.375, 0.4688, 0.375, 0.4688, 0.3125, 0.5, 0.3125, 0.5, 0.3438, 0.4688, 0.3438, 0.4375, 0.5104, 0.4688, 0.5104, 0.4688, 0.5638, 0.4375, 0.5638, 0.4375, 0.5638, 0.4688, 0.5638, 0.4688, 0.625, 0.4375, 0.625, 0.4688, 0.5638, 0.5, 0.5638, 0.5, 0.625, 0.4688, 0.625, 0.4688, 0.5104, 0.5, 0.5104, 0.5, 0.5638, 0.4688, 0.5638, 0.4688, 0.4375, 0.4688, 0.4375, 0.4375, 0.4375, 0.4375, 0.4375, 0.4375, 0.4701, 0.4688, 0.4701, 0.4688, 0.5104, 0.4375, 0.5104, 0.4688, 0.4701, 0.5, 0.4701, 0.5, 0.5104, 0.4688, 0.5104, 0.4688, 0.4375, 0.5, 0.4375, 0.5, 0.4701, 0.4688, 0.4701, 0.4375, 0.125, 0.4688, 0.125, 0.4688, 0.1862, 0.4375, 0.1862, 0.4375, 0.1862, 0.4688, 0.1862, 0.4688, 0.2396, 0.4375, 0.2396, 0.4688, 0.1862, 0.5, 0.1862, 0.5, 0.2396, 0.4688, 0.2396, 0.4688, 0.125, 0.5, 0.125, 0.5, 0.1862, 0.4688, 0.1862, 0.4375, 0.375, 0.4688, 0.375, 0.4688, 0.4063, 0.4375, 0.4063, 0.4375, 0.4063, 0.4688, 0.4063, 0.4688, 0.4375, 0.4375, 0.4375, 0.4688, 0.4063, 0.5, 0.4063, 0.5, 0.4375, 0.4688, 0.4375, 0.4688, 0.375, 0.5, 0.375, 0.5, 0.4063, 0.4688, 0.4063, 0.6354, 0.4896, 0.6576, 0.4987, 0.6565, 0.5623, 0.6259, 0.5618, 0.6259, 0.5618, 0.6565, 0.5623, 0.6563, 0.625, 0.625, 0.625, 0.6565, 0.5623, 0.6875, 0.5625, 0.6875, 0.625, 0.6563, 0.625, 0.6576, 0.4987, 0.6875, 0.5, 0.6875, 0.5625, 0.6565, 0.5623, 0.25, 0.5, 0.2813, 0.5, 0.2812, 0.5625, 0.25, 0.5625, 0.25, 0.5625, 0.2812, 0.5625, 0.2813, 0.625, 0.25, 0.625, 0.2812, 0.5625, 0.3125, 0.5625, 0.3125, 0.625, 0.2813, 0.625, 0.2813, 0.5, 0.3125, 0.5, 0.3125, 0.5625, 0.2812, 0.5625, 0.5625, 0.375, 0.5938, 0.375, 0.5938, 0.4063, 0.5625, 0.4063, 0.5625, 0.4063, 0.5938, 0.4063, 0.5938, 0.4375, 0.5625, 0.4375, 0.5938, 0.4063, 0.625, 0.4063, 0.625, 0.4375, 0.5938, 0.4375, 0.5938, 0.375, 0.625, 0.375, 0.625, 0.4063, 0.5938, 0.4063, 0.4375, 0.2396, 0.4688, 0.2396, 0.4688, 0.2799, 0.4375, 0.2799, 0.4375, 0.2799, 0.4375, 0.2799, 0.4375, 0.3125, 0.4375, 0.3125, 0.4688, 0.2799, 0.5, 0.2799, 0.5, 0.3125, 0.4688, 0.3125, 0.4688, 0.2396, 0.5, 0.2396, 0.5, 0.2799, 0.4688, 0.2799, 0.5625, 0.2396, 0.5937, 0.2396, 0.5938, 0.2799, 0.5625, 0.2799, 0.5625, 0.2799, 0.5938, 0.2799, 0.5938, 0.3125, 0.5625, 0.3125, 0.5938, 0.2799, 0.625, 0.2799, 0.625, 0.3125, 0.5938, 0.3125, 0.5937, 0.2396, 0.625, 0.2396, 0.625, 0.2799, 0.5938, 0.2799, 0.125, 0.5, 0.1563, 0.5, 0.1562, 0.5625, 0.125, 0.5625, 0.125, 0.5625, 0.1562, 0.5625, 0.1563, 0.625, 0.125, 0.625, 0.1562, 0.5625, 0.1875, 0.5625, 0.1875, 0.625, 0.1563, 0.625, 0.1563, 0.5, 0.1875, 0.5, 0.1875, 0.5625, 0.1562, 0.5625, 0.75, 0.5, 0.7813, 0.5, 0.7812, 0.5625, 0.75, 0.5625, 0.75, 0.5625, 0.7812, 0.5625, 0.7813, 0.625, 0.75, 0.625, 0.7812, 0.5625, 0.8125, 0.5625, 0.8125, 0.625, 0.7813, 0.625, 0.7813, 0.5, 0.8125, 0.5, 0.8125, 0.5625, 0.7812, 0.5625, 0.5156, 0.2396, 0.5313, 0.2396, 0.5313, 0.2799, 0.5156, 0.2799, 0.5156, 0.2799, 0.5313, 0.2799, 0.5313, 0.3125, 0.5156, 0.3125, 0.5313, 0.2799, 0.5625, 0.2799, 0.5625, 0.3125, 0.5313, 0.3125, 0.5313, 0.2396, 0.5625, 0.2396, 0.5625, 0.2799, 0.5313, 0.2799, 0.5156, 0.375, 0.5313, 0.375, 0.5313, 0.4063, 0.5156, 0.4063, 0.5156, 0.4063, 0.5313, 0.4063, 0.5313, 0.4375, 0.5156, 0.4375, 0.5313, 0.4063, 0.5625, 0.4063, 0.5625, 0.4375, 0.5313, 0.4375, 0.5313, 0.375, 0.5625, 0.375, 0.5625, 0.4063, 0.5313, 0.4063, 0.5156, 0.3125, 0.5313, 0.3125, 0.5313, 0.3438, 0.5156, 0.3438, 0.5156, 0.3438, 0.5313, 0.3438, 0.5313, 0.375, 0.5156, 0.375, 0.5313, 0.3438, 0.5625, 0.3438, 0.5625, 0.375, 0.5313, 0.375, 0.5313, 0.3125, 0.5625, 0.3125, 0.5625, 0.3438, 0.5313, 0.3438, 0.5156, 0.5104, 0.5313, 0.5104, 0.5312, 0.5638, 0.5156, 0.5638, 0.5, 0.5638, 0.5, 0.625, 0.5, 0.625, 0.5, 0.5638, 0.5312, 0.5638, 0.5625, 0.5638, 0.5625, 0.625, 0.5313, 0.625, 0.5313, 0.5104, 0.5625, 0.5104, 0.5625, 0.5638, 0.5312, 0.5638, 0.5156, 0.4375, 0.5313, 0.4375, 0.5313, 0.4701, 0.5156, 0.4701, 0.5156, 0.4701, 0.5313, 0.4701, 0.5313, 0.5104, 0.5156, 0.5104, 0.5313, 0.4701, 0.5625, 0.4701, 0.5625, 0.5104, 0.5313, 0.5104, 0.5313, 0.4375, 0.5625, 0.4375, 0.5625, 0.4701, 0.5313, 0.4701, 0.5156, 0.125, 0.5313, 0.125, 0.5312, 0.1862, 0.5156, 0.1862, 0.5156, 0.1862, 0.5312, 0.1862, 0.5313, 0.2396, 0.5156, 0.2396, 0.5312, 0.1862, 0.5625, 0.1862, 0.5625, 0.2396, 0.5313, 0.2396, 0.5313, 0.125, 0.5625, 0.125, 0.5625, 0.1862, 0.5312, 0.1862, 0.375, 0.2396, 0.4063, 0.2396, 0.4063, 0.2799, 0.375, 0.2799, 0.375, 0.2799, 0.4063, 0.2799, 0.4063, 0.3125, 0.375, 0.3125, 0.4063, 0.2799, 0.4375, 0.2799, 0.4375, 0.3125, 0.4063, 0.3125, 0.4063, 0.2396, 0.4375, 0.2396, 0.4375, 0.2799, 0.4063, 0.2799, 0.375, 0.375, 0.4063, 0.375, 0.4063, 0.4063, 0.375, 0.4063, 0.375, 0.4063, 0.4063, 0.4063, 0.4063, 0.4375, 0.375, 0.4375, 0.4063, 0.4063, 0.4375, 0.4063, 0.4375, 0.4375, 0.4063, 0.4375, 0.4063, 0.375, 0.4375, 0.375, 0.4375, 0.4063, 0.4063, 0.4063, 0.375, 0.125, 0.4063, 0.125, 0.4063, 0.1862, 0.375, 0.1862, 0.375, 0.1862, 0.4063, 0.1862, 0.4063, 0.2396, 0.375, 0.2396, 0.4063, 0.1862, 0.4375, 0.1862, 0.4375, 0.2396, 0.4063, 0.2396, 0.4063, 0.125, 0.4375, 0.125, 0.4375, 0.1862, 0.4063, 0.1862, 0.375, 0.4375, 0.4063, 0.4375, 0.406, 0.4696, 0.3737, 0.4674, 0.3737, 0.4674, 0.406, 0.4696, 0.4054, 0.5087, 0.3646, 0.4896, 0.406, 0.4696, 0.4375, 0.4701, 0.4375, 0.5104, 0.4054, 0.5087, 0.4063, 0.4375, 0.4375, 0.4375, 0.4375, 0.4701, 0.406, 0.4696, 0.3646, 0.4896, 0.4054, 0.5087, 0.406, 0.5634, 0.3741, 0.5618, 0.3741, 0.5618, 0.406, 0.5634, 0.4063, 0.625, 0.375, 0.625, 0.406, 0.5634, 0.4375, 0.5638, 0.4375, 0.625, 0.4063, 0.625, 0.4054, 0.5087, 0.4375, 0.5104, 0.4375, 0.5638, 0.406, 0.5634, 0.375, 0.3125, 0.4063, 0.3125, 0.4063, 0.3438, 0.375, 0.3438, 0.375, 0.3438, 0.4063, 0.3438, 0.4063, 0.375, 0.375, 0.375, 0.4063, 0.3438, 0.4375, 0.3438, 0.4375, 0.375, 0.4063, 0.375, 0.4063, 0.3125, 0.4375, 0.3125, 0.4375, 0.3438, 0.4063, 0.3438, 0.4688, 0.2799, 0.4688, 0.2799, 0.4375, 0.2799, 0.4375, 0.2799, 0.4375, 0.3125, 0.4375, 0.3125, 0.4688, 0.3125, 0.4688, 0.3125, 0.4688, 0.2799, 0.4688, 0.2799, 0.4375, 0.2799, 0.4375, 0.2799, 0.4688, 0.3125, 0.4688, 0.3125, 0.4688, 0.2799, 0.4688, 0.2799, 0.4688, 0.4701, 0.4688, 0.4701, 0.4688, 0.4375, 0.4688, 0.4375, 0.4375, 0.4701, 0.4375, 0.4701, 0.4688, 0.4701, 0.4688, 0.4701, 0.4375, 0.4375, 0.4375, 0.4375, 0.4375, 0.4701, 0.4375, 0.4701, 0.4688, 0.4701, 0.4688, 0.4701, 0.4688, 0.4375, 0.4688, 0.4375, 0.4375, 0.3125, 0.4375, 0.3125, 0.4688, 0.3125, 0.4688, 0.3125, 0.4375, 0.4375, 0.4375, 0.4375, 0.4375, 0.4701, 0.4375, 0.4701, 0.4375, 0.4701, 0.4375, 0.4701, 0.4688, 0.4701, 0.4688, 0.4701, 0.4688, 0.4375, 0.4688, 0.4375, 0.4375, 0.4375, 0.4375, 0.4375, 0.4688, 0.2799, 0.4688, 0.2799, 0.4375, 0.2799, 0.4375, 0.2799, 0.4375, 0.3125, 0.4375, 0.3125, 0.4688, 0.3125, 0.4688, 0.3125, 0.4688, 0.3125, 0.4688, 0.3125, 0.4688, 0.2799, 0.4688, 0.2799, 0.4375, 0.2799, 0.4375, 0.2799, 0.4375, 0.3125, 0.4375, 0.3125, 0.4688, 0.4701, 0.4688, 0.4701, 0.4688, 0.4375, 0.4688, 0.4375, 0.4375, 0.2799, 0.4375, 0.2799, 0.4375, 0.3125, 0.4375, 0.3125, 0.4375, 0.4701, 0.4375, 0.4701, 0.4688, 0.4701, 0.4688, 0.4701, 0.4688, 0.3125, 0.4688, 0.3125, 0.4688, 0.2799, 0.4688, 0.2799, 0.4688, 0.4375, 0.4688, 0.4375, 0.4375, 0.4375, 0.4375, 0.4375, 0.4375, 0.2799, 0.4375, 0.2799, 0.4375, 0.3125, 0.4375, 0.3125, 0.4688, 0.4701, 0.4688, 0.4701, 0.4688, 0.4375, 0.4688, 0.4375, 0.4375, 0.4375, 0.4375, 0.4375, 0.4375, 0.4701, 0.4375, 0.4701, 0.4688, 0.3125, 0.4688, 0.3125, 0.4688, 0.2799, 0.4688, 0.2799, 0.4688, 0.4375, 0.4688, 0.4375, 0.4375, 0.4375, 0.4375, 0.4375, 0.4375, 0.4375, 0.4375, 0.4375, 0.4375, 0.4701, 0.4375, 0.4701, 0.4688, 0.2799, 0.4688, 0.2799, 0.4375, 0.2799, 0.4375, 0.2799, 0.4375, 0.3125, 0.4375, 0.3125, 0.4688, 0.3125, 0.4688, 0.3125, 0.4375, 0.4701, 0.4375, 0.4701, 0.4688, 0.4701, 0.4688, 0.4701, 0.4688, 0.4375, 0.4688, 0.4375, 0.4375, 0.4375, 0.4375, 0.4375, 0.4688, 0.3125, 0.4688, 0.3125, 0.4688, 0.2799, 0.4688, 0.2799, 0.4375, 0.3125, 0.4375, 0.3125, 0.4688, 0.3125, 0.4688, 0.3125, 0.4688, 0.2799, 0.4688, 0.2799, 0.4375, 0.2799, 0.4375, 0.2799, 0.4375, 0.2799, 0.4375, 0.2799, 0.4375, 0.3125, 0.4375, 0.3125, 0.4688, 0.4701, 0.4688, 0.4701, 0.4688, 0.4375, 0.4688, 0.4375, 0.4375, 0.4375, 0.4375, 0.4375, 0.4375, 0.4701, 0.4375, 0.4701, 0.4688, 0.2799, 0.4688, 0.2799, 0.4375, 0.2799, 0.4375, 0.2799, 0.4375, 0.3125, 0.4375, 0.3125, 0.4688, 0.3125, 0.4688, 0.3125, 0.4375, 0.4701, 0.4375, 0.4701, 0.4688, 0.4701, 0.4688, 0.4701, 0.4688, 0.2799, 0.4688, 0.2799, 0.4375, 0.2799, 0.4375, 0.2799, 0.4375, 0.4375, 0.4375, 0.4375, 0.4375, 0.4701, 0.4375, 0.4701, 0.4375, 0.4701, 0.4375, 0.4701, 0.4688, 0.4701, 0.4688, 0.4701, 0.4688, 0.4375, 0.4688, 0.4375, 0.4375, 0.4375, 0.4375, 0.4375, 0.4688, 0.3125, 0.4688, 0.3125, 0.4688, 0.2799, 0.4688, 0.2799, 0.4375, 0.2799, 0.4375, 0.2799, 0.4375, 0.3125, 0.4375, 0.3125, 0.4688, 0.4701, 0.4688, 0.4701, 0.4688, 0.4375, 0.4688, 0.4375, 0.4375, 0.4375, 0.4375, 0.4375, 0.4375, 0.4701, 0.4375, 0.4701, 0.4375, 0.4375, 0.4688, 0.4375, 0.4688, 0.4701, 0.4375, 0.4701, 0.4375, 0.2799, 0.4688, 0.2799, 0.4688, 0.3125, 0.4375, 0.3125, 0.4375, 0.3125, 0.4375, 0.3125, 0.4688, 0.3125, 0.4688, 0.3125, 0.4375, 0.4701, 0.4375, 0.4701, 0.4688, 0.4701, 0.4688, 0.4701, 0.4688, 0.4375, 0.4688, 0.4375, 0.4375, 0.4375, 0.4375, 0.4375, 0.4688, 0.3125, 0.4688, 0.3125, 0.4688, 0.2799, 0.4688, 0.2799, 0.4375, 0.2799, 0.4375, 0.2799, 0.4375, 0.3125, 0.4375, 0.3125, 0.4688, 0.4701, 0.4688, 0.4701, 0.4688, 0.4375, 0.4688, 0.4375, 0.4375, 0.2799, 0.4375, 0.2799, 0.4375, 0.3125, 0.4375, 0.3125, 0.4688, 0.3125, 0.4688, 0.3125, 0.4688, 0.2799, 0.4688, 0.2799, 0.4375, 0.3125, 0.4375, 0.3125, 0.4688, 0.3125, 0.4688, 0.3125, 0.4688, 0.2799, 0.4688, 0.2799, 0.4375, 0.2799, 0.4375, 0.2799, 0.4688, 0.4701, 0.4688, 0.4701, 0.4688, 0.4375, 0.4688, 0.4375, 0.4688, 0.4375, 0.4688, 0.4375, 0.4375, 0.4375, 0.4375, 0.4375, 0.4375, 0.4701, 0.4375, 0.4701, 0.4688, 0.4701, 0.4688, 0.4701, 0.4375, 0.4375, 0.4375, 0.4375, 0.4375, 0.4701, 0.4375, 0.4701, 0.4688, 0.3125, 0.4688, 0.3125, 0.4688, 0.2799, 0.4688, 0.2799, 0.4375, 0.3125, 0.4375, 0.3125, 0.4688, 0.3125, 0.4688, 0.3125, 0.4688, 0.2799, 0.4688, 0.2799, 0.4375, 0.2799, 0.4375, 0.2799, 0.4375, 0.2799, 0.4375, 0.2799, 0.4375, 0.3125, 0.4375, 0.3125, 0.4375, 0.2799, 0.4375, 0.2799, 0.4375, 0.3125, 0.4375, 0.3125, 0.4688, 0.2799, 0.4688, 0.2799, 0.4375, 0.2799, 0.4375, 0.2799, 0.4375, 0.3125, 0.4375, 0.3125, 0.4688, 0.3125, 0.4688, 0.3125, 0.4688, 0.3125, 0.4688, 0.3125, 0.4688, 0.2799, 0.4688, 0.2799, 0.4688, 0.4375, 0.4688, 0.4375, 0.4375, 0.4375, 0.4375, 0.4375, 0.4375, 0.4701, 0.4375, 0.4701, 0.4688, 0.4701, 0.4688, 0.4701, 0.4375, 0.4375, 0.4375, 0.4375, 0.4375, 0.4701, 0.4375, 0.4701, 0.4688, 0.4701, 0.4688, 0.4701, 0.4688, 0.4375, 0.4688, 0.4375, 0.4688, 0.4701, 0.4688, 0.4701, 0.4688, 0.4375, 0.4688, 0.4375, 0.4375, 0.4375, 0.4375, 0.4375, 0.4375, 0.4701, 0.4375, 0.4701, 0.4375, 0.4701, 0.4375, 0.4701, 0.4688, 0.4701, 0.4688, 0.4701, 0.4688, 0.4375, 0.4688, 0.4375, 0.4375, 0.4375, 0.4375, 0.4375, 0.5313, 0.625, 0.5312, 0.5638, 0.5312, 0.5638, 0.5313, 0.625, 0.5156, 0.5638, 0.5312, 0.5638, 0.5312, 0.5638, 0.5156, 0.5638, 0.5313, 0.625, 0.5312, 0.5638, 0.5312, 0.5638, 0.5313, 0.625, 0.5156, 0.5638, 0.5312, 0.5638, 0.5312, 0.5638, 0.5156, 0.5638, 0.5156, 0.5638, 0.5, 0.5638, 0.5, 0.5638, 0.5156, 0.5638, 0.5, 0.625, 0.5, 0.5638, 0.5, 0.5638, 0.5, 0.625, 0.5156, 0.5638, 0.5, 0.5638, 0.5, 0.5638, 0.5156, 0.5638, 0.5, 0.625, 0.5, 0.5638, 0.5, 0.5638, 0.5, 0.625, 0.5, 0.5638, 0.5, 0.625, 0.5, 0.625, 0.5, 0.5638, 0.5312, 0.5638, 0.5313, 0.625, 0.5313, 0.625, 0.5312, 0.5638, 0.5, 0.625, 0.5, 0.5638, 0.5, 0.5638, 0.5, 0.625, 0.5156, 0.5638, 0.5, 0.5638, 0.5, 0.5638, 0.5156, 0.5638, 0.5, 0.5638, 0.5, 0.625, 0.5, 0.625, 0.5, 0.5638, 0.5313, 0.625, 0.5312, 0.5638, 0.5312, 0.5638, 0.5313, 0.625, 0.5156, 0.5638, 0.5312, 0.5638, 0.5312, 0.5638, 0.5156, 0.5638, 0.5313, 0.625, 0.5312, 0.5638, 0.5312, 0.5638, 0.5313, 0.625, 0.5, 0.5638, 0.5, 0.625, 0.5, 0.625, 0.5, 0.5638, 0.5312, 0.5638, 0.5313, 0.625, 0.5313, 0.625, 0.5312, 0.5638, 0.5313, 0.625, 0.5312, 0.5638, 0.5312, 0.5638, 0.5313, 0.625, 0.5156, 0.5638, 0.5312, 0.5638, 0.5312, 0.5638, 0.5156, 0.5638, 0.5312, 0.5638, 0.5313, 0.625, 0.5313, 0.625, 0.5312, 0.5638, 0.5, 0.625, 0.5, 0.5638, 0.5, 0.5638, 0.5, 0.625, 0.5156, 0.5638, 0.5, 0.5638, 0.5, 0.5638, 0.5156, 0.5638, 0.5156, 0.5638, 0.5312, 0.5638, 0.5312, 0.5638, 0.5156, 0.5638, 0.5, 0.5638, 0.5156, 0.5638, 0.5156, 0.5638, 0.5, 0.5638, 0.5312, 0.5638, 0.5156, 0.5638, 0.5156, 0.5638, 0.5312, 0.5638, 0.5156, 0.5638, 0.5, 0.5638, 0.5, 0.5638, 0.5156, 0.5638, 0.5312, 0.5638, 0.5156, 0.5638, 0.5156, 0.5638, 0.5312, 0.5638, 0.5, 0.5638, 0.5156, 0.5638, 0.5156, 0.5638, 0.5, 0.5638, 0.5312, 0.5638, 0.5156, 0.5638, 0.5156, 0.5638, 0.5312, 0.5638, 0.5312, 0.5638, 0.5156, 0.5638, 0.5156, 0.5638, 0.5312, 0.5638, 0.5312, 0.5638, 0.5156, 0.5638, 0.5156, 0.5638, 0.5312, 0.5638, 0.5, 0.5638, 0.5156, 0.5638, 0.5156, 0.5638, 0.5, 0.5638, 0.5, 0.5638, 0.5156, 0.5638, 0.5156, 0.5638, 0.5, 0.5638, 0.5, 0.1862, 0.5156, 0.1862, 0.5156, 0.2396, 0.5, 0.2396, 0.5, 0.125, 0.5156, 0.125, 0.5156, 0.1862, 0.5, 0.1862, 0.5, 0.4701, 0.5156, 0.4701, 0.5156, 0.5104, 0.5, 0.5104, 0.5, 0.4375, 0.5156, 0.4375, 0.5156, 0.4701, 0.5, 0.4701, 0.5, 0.5104, 0.5156, 0.5104, 0.5156, 0.5638, 0.5, 0.5638, 0.5, 0.3438, 0.5156, 0.3438, 0.5156, 0.375, 0.5, 0.375, 0.5, 0.3125, 0.5156, 0.3125, 0.5156, 0.3438, 0.5, 0.3438, 0.5, 0.4063, 0.5156, 0.4063, 0.5156, 0.4375, 0.5, 0.4375, 0.5, 0.375, 0.5156, 0.375, 0.5156, 0.4063, 0.5, 0.4063, 0.5, 0.2799, 0.5156, 0.2799, 0.5156, 0.3125, 0.5, 0.3125, 0.5, 0.2396, 0.5156, 0.2396, 0.5156, 0.2799, 0.5, 0.2799, 0.5, 0.1862, 0.5, 0.2396, 0.5156, 0.2396, 0.5156, 0.1862, 0.5, 0.125, 0.5, 0.1862, 0.5156, 0.1862, 0.5156, 0.125, 0.5, 0.4701, 0.5, 0.5104, 0.5156, 0.5104, 0.5156, 0.4701, 0.5, 0.4375, 0.5, 0.4701, 0.5156, 0.4701, 0.5156, 0.4375, 0.5, 0.5104, 0.5, 0.5638, 0.5156, 0.5638, 0.5156, 0.5104, 0.5, 0.3438, 0.5, 0.375, 0.5156, 0.375, 0.5156, 0.3438, 0.5, 0.3125, 0.5, 0.3438, 0.5156, 0.3438, 0.5156, 0.3125, 0.5, 0.4063, 0.5, 0.4375, 0.5156, 0.4375, 0.5156, 0.4063, 0.5, 0.375, 0.5, 0.4063, 0.5156, 0.4063, 0.5156, 0.375, 0.5, 0.2799, 0.5, 0.3125, 0.5156, 0.3125, 0.5156, 0.2799, 0.5, 0.2396, 0.5, 0.2799, 0.5156, 0.2799, 0.5156, 0.2396, 0.5312, 0.5638, 0.5313, 0.625, 0.5313, 0.625, 0.5312, 0.5638, 0.5156, 0.5638, 0.5, 0.5638, 0.5, 0.5638, 0.5156, 0.5638, 0.5, 0.5638, 0.5, 0.625, 0.5, 0.625, 0.5, 0.5638, 0.5313, 0.625, 0.5312, 0.5638, 0.5312, 0.5638, 0.5313, 0.625, 0.5, 0.5638, 0.5, 0.625, 0.5, 0.625, 0.5, 0.5638, 0.5, 0.5638, 0.5156, 0.5638, 0.5156, 0.5638, 0.5, 0.5638, 0.5312, 0.5638, 0.5313, 0.625, 0.5313, 0.625, 0.5312, 0.5638, 0.5, 0.625, 0.5, 0.5638, 0.5, 0.5638, 0.5, 0.625, 0.5, 0.5638, 0.5, 0.625, 0.5, 0.625, 0.5, 0.5638, 0.5313, 0.625, 0.5312, 0.5638, 0.5312, 0.5638, 0.5313, 0.625, 0.5156, 0.5638, 0.5312, 0.5638, 0.5312, 0.5638, 0.5156, 0.5638, 0.5, 0.5638, 0.5156, 0.5638, 0.5156, 0.5638, 0.5, 0.5638, 0.5, 0.625, 0.5, 0.5638, 0.5, 0.5638, 0.5, 0.625, 0.5312, 0.5638, 0.5156, 0.5638, 0.5156, 0.5638, 0.5312, 0.5638, 0.5, 0.5638, 0.5156, 0.5638, 0.5156, 0.5638, 0.5, 0.5638, 0.5156, 0.5638, 0.5312, 0.5638, 0.5312, 0.5638, 0.5156, 0.5638, 0.5156, 0.5638, 0.5156, 0.625, 0.5313, 0.625, 0.5312, 0.5638, 0.5156, 0.5638, 0.5312, 0.5638, 0.5313, 0.625, 0.5156, 0.625, 0.5, 0.5638, 0.5156, 0.5638, 0.5156, 0.625, 0.5, 0.625, 0.5, 0.5638, 0.5, 0.625, 0.5156, 0.625, 0.5156, 0.5638, 0.5156, 0.5638, 0.5, 0.5638, 0.5, 0.5638, 0.5156, 0.5638, 0.5312, 0.5638, 0.5313, 0.625, 0.5313, 0.625, 0.5312, 0.5638, 0.5, 0.625, 0.5, 0.5638, 0.5, 0.5638, 0.5, 0.625, 0.5312, 0.5638, 0.5156, 0.5638, 0.5156, 0.5638, 0.5312, 0.5638])
me_cube.materials.append(mat_material)
me_cube.use_remesh_preserve_volume = False
me_cube.use_remesh_preserve_attributes = False
me_cube.use_mirror_vertex_groups = False
me_cube.update()
arm_armature = bpy.data.armatures.new('Armature')  # bones are not reproduced

# ---- objects
ob_cube = bpy.data.objects.new('Cube', me_cube)
ob_armature = bpy.data.objects.new('Armature', arm_armature)

# ---- transforms, parenting, visibility, modifiers, constraints
ob_cube.parent = ob_armature
ob_cube.location = (0.0, 0.0, 0.7019)
ob_cube.lock_rotations_4d = False
ob_cube.empty_display_type = 'ARROWS'
ob_cube.lineart.crease_threshold = 0.0
_vg = ob_cube.vertex_groups.new(name='Bone')
for _i, _w in zip([0, 1, 2, 3, 4, 5, 6, 7, 8, 9, 10, 11, 12, 13, 14, 15, 16, 17, 18, 19, 20, 21, 22, 23, 24, 25, 26, 27, 28, 29, 30, 31, 32, 33, 34, 35, 36, 37, 38, 39, 40, 41, 42, 43, 44, 45, 46, 47, 48, 49, 50, 51, 52, 53, 54, 55, 56, 57, 58, 59, 60, 61, 62, 63, 64, 65, 66, 67, 68, 69, 70, 71, 72, 73, 74, 75, 76, 77, 78, 79, 80, 81, 82, 83, 84, 85, 86, 87, 88, 89, 90, 91, 92, 93, 94, 95, 96, 97, 98, 99, 100, 101, 102, 103, 104, 105, 106, 107, 108, 109, 110, 111, 112, 193, 194, 195, 196, 197, 198, 199, 200, 201, 202, 203, 204, 205, 206, 207, 208, 209, 210, 211, 212, 213, 214, 215, 216, 217, 218, 219, 220, 221, 222, 223, 224, 225, 226, 227, 228, 229, 230, 231, 232, 233, 234, 235, 236, 237, 238, 239, 240, 241, 242, 243, 244, 245, 246, 247, 248, 249, 250, 251, 252, 253, 254, 255, 256, 257, 258, 259, 260, 261, 262, 263, 264, 265, 266, 267, 268, 269, 270, 271, 272, 273, 274, 275, 276, 277, 278, 279, 280, 281, 282, 283, 284, 285, 286, 287, 288, 289, 290, 291, 292, 293, 294, 295, 296, 297, 298, 299, 300, 301, 302, 303, 304, 305, 306, 307, 308, 309, 310, 311, 312, 313, 314, 315, 316, 317, 318, 319, 320, 321, 322, 323, 324, 325, 326, 327, 328, 329, 330, 331, 332, 333, 334, 335, 336, 337, 343, 344, 345, 418, 419, 420, 421, 422, 423, 424, 425, 426, 427, 428, 429, 430, 431, 432, 433, 434, 435, 436, 437, 438, 439, 440, 441, 442, 443, 444, 445, 446, 447, 448, 449, 450, 451, 452, 453, 454, 455, 456, 457, 458, 459, 460, 461, 462, 463, 464, 465, 466, 467, 468, 469, 470, 471, 472, 473, 474, 475, 476, 477, 478, 479, 480, 481, 482, 483, 484, 485, 486, 487, 488, 489, 490, 491, 492, 493, 494, 495, 496, 497], [0.9999, 1.0, 0.8632, 0.915, 0.9873, 0.9864, 0.9323, 0.8788, 0.9987, 0.9505, 1.0, 0.9246, 0.9996, 0.8928, 0.9999, 0.9827, 0.9987, 0.892, 0.9973, 0.999, 0.9864, 0.9596, 0.986, 0.9972, 0.8477, 0.9923, 0.9928, 0.9894, 0.9303, 0.9992, 0.9856, 0.9982, 0.9947, 0.9769, 0.9285, 0.9676, 0.9851, 0.9997, 0.9998, 0.9704, 1.0, 0.9999, 1.0, 1.0, 0.918, 0.9981, 0.9023, 0.9795, 1.0, 0.9998, 0.9996, 0.9998, 0.9971, 0.8771, 0.996, 0.9629, 0.9976, 0.9999, 0.9962, 0.9533, 0.8824, 0.9107, 0.8956, 0.8648, 1.0, 0.9298, 0.831, 0.9992, 0.9988, 0.9992, 0.9993, 0.9456, 0.7852, 0.9205, 0.9819, 0.8081, 0.9702, 0.9964, 0.8919, 0.9982, 0.9968, 0.8177, 0.9949, 0.8831, 0.8547, 0.9986, 0.9983, 0.9985, 0.8926, 1.0, 0.9976, 0.6993, 0.7669, 0.9994, 1.0, 0.9522, 0.906, 0.5018, 0.9753, 0.9984, 0.9861, 1.0, 0.9995, 0.9974, 0.9998, 0.9999, 0.9945, 1.0, 0.9132, 0.9887, 1.0, 0.9989, 0.9955, 0.9967, 1.0, 0.8536, 0.8666, 0.9924, 0.9998, 0.9759, 0.9982, 0.9325, 0.9425, 1.0, 1.0, 0.9966, 0.9325, 1.0, 0.9963, 0.998, 0.9123, 0.998, 0.9994, 0.9699, 0.9991, 0.9995, 0.9947, 0.8964, 0.9967, 0.9948, 0.8364, 0.7406, 1.0, 0.9804, 0.9693, 0.9982, 0.823, 1.0, 1.0, 0.9999, 0.9798, 0.9956, 0.9809, 0.8045, 0.9543, 1.0, 0.9966, 0.9936, 0.9991, 0.9633, 0.9999, 0.9483, 0.9984, 0.9965, 0.9979, 0.9986, 0.9989, 0.8317, 0.9999, 0.9993, 0.9962, 0.9973, 1.0, 0.9804, 0.9546, 1.0, 0.9987, 0.9999, 0.9997, 0.9296, 0.968, 0.9997, 0.9836, 0.8507, 0.7346, 1.0, 0.9991, 0.9956, 0.987, 0.954, 0.9361, 0.9997, 0.9905, 0.9986, 0.929, 0.9906, 0.9999, 0.992, 0.8714, 0.9998, 0.9999, 0.72, 0.9999, 0.9893, 0.8468, 0.8121, 0.9119, 0.9074, 0.8682, 0.7826, 0.8583, 0.9995, 0.9768, 0.8285, 0.9998, 1.0, 0.9599, 0.9996, 0.7913, 0.8338, 0.7285, 0.9995, 1.0, 0.9253, 0.9999, 0.9989, 0.8598, 0.8672, 0.9816, 0.9995, 0.9981, 0.9551, 1.0, 0.8988, 0.9973, 0.9972, 0.6819, 0.9992, 0.9986, 0.9978, 0.9153, 0.9068, 0.03818, 0.8336, 0.9971, 0.9996, 0.6507, 0.9822, 0.9981, 1.0, 0.7077, 0.9999, 0.9884, 0.9997, 0.9469, 0.9675, 0.9982, 0.9969, 0.02493, 0.04653, 0.09005, 0.9997, 0.9998, 1.0, 0.9992, 1.0, 1.0, 0.5892, 0.8784, 0.5875, 0.9603, 0.589, 0.9646, 0.5887, 0.5924, 0.5872, 0.5935, 0.5886, 0.5925, 0.5772, 0.5778, 0.5751, 0.5763, 0.5772, 0.5778, 0.9992, 0.9924, 0.9999, 0.9996, 0.9989, 0.9876, 0.9992, 0.9997, 0.9998, 0.9999, 0.9145, 0.9503, 0.9499, 0.9457, 0.9985, 0.9996, 0.9954, 0.9442, 0.9882, 0.9816, 0.9999, 0.9694, 0.999, 0.9995, 1.0, 0.9038, 0.9872, 0.5906, 0.5904, 0.5779, 0.5778, 1.0, 0.9999, 0.9868, 0.9997, 1.0, 0.9953, 0.9997, 0.9967, 0.9875, 0.9988, 0.9999, 0.9982, 0.9995, 0.9983, 0.9994, 0.9975, 0.9982, 1.0, 0.9689, 1.0, 0.9978, 1.0, 0.9998, 1.0, 1.0]): _vg.add([_i], _w, 'REPLACE')
_vg = ob_cube.vertex_groups.new(name='Leg.B.Joint.R')
for _i, _w in zip([2, 3, 4, 5, 7, 8, 10, 11, 12, 13, 14, 16, 17, 19, 21, 22, 24, 25, 27, 28, 31, 33, 34, 36, 37, 39, 40, 41, 44, 47, 48, 51, 52, 53, 54, 55, 56, 57, 58, 60, 61, 63, 64, 65, 66, 69, 71, 72, 73, 74, 75, 76, 77, 80, 81, 85, 87, 88, 89, 92, 93, 95, 96, 97, 98, 99, 100, 101, 102, 103, 106, 107, 108, 109, 112, 113, 114, 115, 116, 125, 126, 127, 128, 133, 134, 135, 136, 195, 196, 197, 199, 206, 208, 215, 216, 217, 218, 221, 223, 228, 230, 235, 236, 241, 244, 245, 247, 249, 250, 252, 253, 256, 264, 269, 277, 278, 279, 280, 282, 283, 285, 289, 294, 296, 302, 306, 310, 312, 317, 323, 324, 326, 331, 332, 334, 337, 442, 444, 445, 446, 447, 448, 449, 450, 453, 455, 459, 464], [0.1079, 0.4906, 0.124, 0.007627, 0.5597, 0.194, 0.004307, 0.03981, 0.428, 0.07273, 0.5628, 0.2221, 0.07824, 0.148, 0.7741, 0.2649, 0.9266, 0.4607, 0.5796, 0.09359, 0.4263, 0.05971, 0.04072, 0.06243, 0.181, 0.3582, 0.1262, 0.3677, 0.4702, 0.09887, 0.01245, 0.02376, 0.2502, 0.09483, 0.6106, 0.4683, 0.2748, 0.3402, 0.05196, 0.1416, 0.04537, 0.1028, 0.1855, 0.04419, 0.1258, 0.1757, 0.787, 0.2671, 0.01452, 0.8848, 0.9271, 0.1082, 0.577, 0.6299, 0.1236, 0.07459, 0.1686, 0.07522, 0.6077, 0.6066, 0.115, 0.01719, 0.01177, 0.936, 0.1313, 0.397, 0.008945, 0.3228, 0.0704, 0.2115, 0.3696, 0.5283, 0.08464, 0.4841, 0.3486, 0.9475, 0.9809, 0.9727, 0.9519, 0.9073, 0.8814, 0.519, 0.8534, 0.2906, 0.106, 0.03921, 0.2172, 0.05478, 0.1616, 0.3036, 0.0749, 0.07046, 0.2527, 0.08621, 0.226, 0.00375, 0.02469, 0.06161, 0.1199, 0.07106, 0.3213, 0.2923, 0.3145, 0.1895, 0.09947, 0.0553, 0.09857, 0.3057, 0.1377, 0.1293, 0.06351, 0.2137, 0.06757, 0.1371, 0.0401, 0.03509, 0.01453, 0.05912, 0.1414, 0.01181, 0.05748, 0.02541, 0.08955, 0.03711, 0.1707, 0.07654, 0.04724, 0.0661, 0.1412, 0.02666, 0.196, 0.02579, 0.1019, 0.09056, 0.2019, 0.003836, 0.2223, 0.4478, 0.1576, 0.02204, 0.392, 0.442, 0.07698, 0.2803, 0.4242, 0.06982, 0.0228, 0.1201]): _vg.add([_i], _w, 'REPLACE')
_vg = ob_cube.vertex_groups.new(name='Leg.B.Upper.R')
for _i, _w in zip([113, 116, 125, 126, 127, 128, 133, 134, 135, 136, 141, 142, 143, 144, 149, 150, 151, 152, 177, 178, 179, 180, 181, 182, 183, 184], [0.03806, 0.02977, 0.08727, 0.1179, 0.4809, 0.145, 0.7078, 0.8938, 0.9554, 0.7823, 0.3286, 0.15, 0.1621, 0.2773, 0.4221, 0.03926, 0.0924, 0.4242, 0.9787, 0.9815, 0.9982, 0.9863, 0.9964, 0.9915, 0.9935, 0.9881]): _vg.add([_i], _w, 'REPLACE')
_vg = ob_cube.vertex_groups.new(name='Leg.B.Lower.R')
for _i, _w in zip([141, 142, 143, 144, 149, 150, 151, 152, 157, 158, 159, 160, 165, 166, 167, 168, 169, 170, 171, 172], [0.6714, 0.85, 0.8379, 0.7227, 0.5779, 0.9554, 0.9076, 0.5758, 0.9962, 0.9984, 0.9965, 0.997, 1.0, 1.0, 1.0, 1.0, 1.0, 1.0, 1.0, 1.0]): _vg.add([_i], _w, 'REPLACE')
_vg = ob_cube.vertex_groups.new(name='Leg.F.Joint.R')
for _i, _w in zip([0, 1, 4, 6, 8, 9, 10, 11, 12, 15, 17, 18, 20, 22, 23, 26, 29, 30, 32, 33, 36, 37, 38, 40, 41, 42, 43, 45, 46, 47, 48, 49, 50, 51, 52, 55, 59, 61, 62, 65, 66, 67, 68, 70, 72, 73, 76, 78, 79, 80, 82, 83, 84, 87, 89, 90, 91, 93, 94, 95, 96, 102, 103, 104, 105, 108, 110, 111, 112, 117, 118, 119, 120, 121, 122, 123, 124, 129, 130, 131, 132, 189, 190, 191, 193, 194, 198, 200, 205, 207, 211, 212, 213, 220, 222, 227, 229, 234, 237, 238, 240, 243, 246, 248, 251, 254, 255, 257, 258, 263, 267, 271, 273, 275, 284, 292, 293, 295, 304, 307, 308, 309, 315, 319, 320, 329, 330, 335, 336, 418, 419, 420, 421, 422, 423, 424, 425, 426, 427, 428, 429, 430, 431, 432, 433, 434, 435, 436, 437, 438, 439, 440, 441, 443, 445, 446, 449, 450, 451, 452, 454, 462, 463, 465, 466, 467, 468, 469, 470, 471, 472, 473, 474, 475, 476, 477, 478, 479, 480, 481, 482, 483, 484, 485, 486, 487, 488, 489, 490, 491, 492, 493, 494, 495, 496, 497], [0.07436, 0.3767, 0.1252, 0.5, 0.1334, 0.05127, 0.45, 0.382, 0.002276, 0.1533, 0.05266, 0.1066, 0.6885, 0.2154, 0.8531, 0.4281, 0.06459, 0.3341, 0.0635, 0.2598, 0.06325, 0.169, 0.2532, 0.08589, 0.06281, 0.2384, 0.5411, 0.01311, 0.3984, 0.2455, 0.6251, 0.02327, 0.3358, 0.1915, 0.05849, 0.0087, 0.099, 0.01362, 0.07359, 0.08434, 0.01323, 0.1173, 0.1323, 0.7226, 0.1853, 0.7585, 0.5252, 0.9455, 0.4979, 0.07474, 0.09044, 0.08442, 0.3319, 0.01637, 0.07068, 0.5278, 0.9251, 0.3917, 0.0522, 0.1729, 0.05096, 0.1418, 0.04589, 0.1899, 0.2457, 0.3512, 0.4612, 0.3756, 0.07542, 0.9752, 0.9823, 0.9909, 0.9866, 0.9543, 0.975, 0.9873, 0.994, 0.8423, 0.8139, 0.9043, 0.946, 0.004856, 0.01732, 0.03659, 0.02249, 0.1664, 0.05199, 0.2722, 0.05325, 0.2143, 0.001593, 0.08636, 0.2179, 0.03725, 0.09575, 0.09855, 0.3029, 0.2767, 0.02834, 0.0973, 0.1451, 0.2667, 0.06899, 0.2859, 0.1391, 0.003868, 0.2108, 0.03731, 0.03128, 0.04811, 0.1469, 0.1408, 0.06519, 0.1373, 0.02724, 0.0658, 0.0006811, 0.06555, 0.1839, 2.254e-05, 0.05335, 0.1926, 0.1476, 0.0152, 0.06412, 0.1293, 0.002628, 0.09444, 0.2042, 0.1989, 0.1813, 0.1929, 0.1606, 0.1681, 0.1577, 0.1734, 0.1706, 0.1726, 0.1688, 0.1704, 0.1682, 0.1727, 0.1704, 0.172, 0.1688, 0.1702, 0.1683, 0.1663, 0.1659, 0.1656, 0.1651, 0.1658, 0.1655, 0.3322, 0.1085, 0.2829, 0.1963, 0.05558, 0.2092, 0.3609, 0.06646, 0.1388, 0.00265, 0.1916, 0.1627, 0.1724, 0.169, 0.1719, 0.1689, 0.1663, 0.1657, 0.1609, 0.1606, 0.1609, 0.1605, 0.1607, 0.1604, 0.1595, 0.1608, 0.1605, 0.1607, 0.1602, 0.1607, 0.1602, 0.1604, 0.1599, 0.1605, 0.16, 0.1594, 0.1595, 0.1594, 0.1594, 0.1594, 0.1589, 0.1594, 0.1594]): _vg.add([_i], _w, 'REPLACE')
_vg = ob_cube.vertex_groups.new(name='Leg.F.Upper.R')
for _i, _w in zip([121, 129, 130, 131, 132, 137, 138, 139, 140, 145, 146, 147, 148, 155, 185, 186, 187, 188, 189, 190, 191, 192, 424, 425, 426, 428, 430, 431, 432, 433, 434, 435, 436, 437, 438, 439, 440, 441, 467, 469, 470, 471, 472, 473, 474, 475, 476, 477, 478, 479, 480, 481, 482, 483, 484, 485, 486, 487, 488, 489, 490, 491, 492, 493, 494, 495, 496, 497], [0.02862, 0.1548, 0.1859, 0.09559, 0.05384, 0.3692, 0.1596, 0.1147, 0.3006, 0.42, 0.07948, 0.05953, 0.4295, 0.09202, 0.9708, 0.9814, 0.9984, 0.9849, 0.9725, 0.9663, 0.9565, 0.9859, 0.00124, 0.0003988, 0.001153, 0.0004947, 0.002514, 0.00167, 0.002531, 0.0007917, 0.001548, 0.0006398, 0.02336, 0.01853, 0.03004, 0.01741, 0.02286, 0.01803, 0.0009417, 0.002162, 0.001037, 0.02048, 0.01999, 0.03647, 0.03835, 0.03572, 0.03687, 0.03488, 0.03524, 0.03675, 0.0374, 0.03472, 0.03705, 0.04154, 0.03596, 0.03788, 0.03529, 0.03582, 0.03857, 0.03513, 0.03704, 0.03653, 0.03681, 0.0364, 0.03657, 0.0364, 0.03692, 0.03641]): _vg.add([_i], _w, 'REPLACE')
_vg = ob_cube.vertex_groups.new(name='Leg.F.Lower.R')
for _i, _w in zip([137, 138, 139, 140, 145, 146, 147, 148, 153, 154, 155, 156, 161, 162, 163, 164, 173, 174, 175, 176, 185], [0.6308, 0.8404, 0.8853, 0.6994, 0.58, 0.9205, 0.9405, 0.5705, 0.9843, 0.9838, 0.908, 0.9775, 1.0, 1.0, 1.0, 1.0, 0.9996, 0.9999, 0.9998, 0.9997, 0.008188]): _vg.add([_i], _w, 'REPLACE')
_vg = ob_cube.vertex_groups.new(name='Leg.B.Joint.L')
for _i, _w in zip([2, 3, 7, 12, 16, 21, 25, 27, 28, 31, 39, 44, 52, 53, 54, 55, 57, 58, 60, 64, 69, 71, 77, 81, 85, 87, 92, 98, 99, 101, 106, 107, 109, 112, 195, 196, 197, 199, 201, 202, 206, 208, 209, 212, 214, 215, 216, 217, 218, 219, 221, 223, 224, 226, 228, 230, 231, 233, 235, 236, 241, 244, 245, 247, 249, 250, 252, 253, 256, 258, 259, 261, 262, 264, 265, 266, 269, 272, 273, 276, 277, 278, 279, 280, 281, 282, 283, 285, 286, 288, 289, 290, 291, 294, 296, 297, 298, 299, 300, 301, 302, 305, 306, 310, 312, 313, 314, 317, 318, 320, 321, 322, 323, 324, 325, 326, 327, 328, 331, 332, 333, 334, 337, 338, 339, 340, 341, 350, 351, 352, 353, 358, 359, 360, 361, 442, 444, 448, 453, 455, 456, 457, 458, 459, 460, 461, 464], [0.04139, 0.1591, 0.05661, 0.0853, 0.04946, 0.06949, 0.136, 0.1268, 0.05339, 0.2106, 0.05355, 0.1175, 0.03928, 0.02119, 0.001096, 0.05838, 0.1403, 0.002657, 0.04483, 0.01128, 0.0737, 0.04338, 0.1643, 0.0637, 0.03222, 0.06565, 0.1296, 0.01317, 0.194, 0.01059, 0.07943, 0.08919, 0.1975, 0.003181, 0.09334, 0.4879, 0.3001, 0.06359, 0.1236, 0.004348, 0.5085, 0.2258, 0.1927, 0.00539, 0.03912, 0.427, 0.2247, 0.06568, 0.0148, 0.557, 0.1904, 0.1002, 0.07629, 0.1394, 0.7749, 0.3123, 0.2646, 0.9266, 0.2902, 0.309, 0.1599, 0.09901, 0.04484, 0.08277, 0.2889, 0.4589, 0.577, 0.08014, 0.4227, 0.05872, 0.03392, 0.0622, 0.1807, 0.3119, 0.1244, 0.3652, 0.4192, 0.09819, 0.00594, 0.02281, 0.2497, 0.08357, 0.598, 0.4675, 0.2659, 0.3391, 0.04189, 0.122, 0.04157, 0.09494, 0.1682, 0.04224, 0.1216, 0.1455, 0.8043, 0.2665, 0.01423, 0.8845, 0.9275, 0.108, 0.5657, 0.6296, 0.1044, 0.06471, 0.1681, 0.0712, 0.6069, 0.5801, 0.1146, 0.01663, 0.009826, 0.9405, 0.1175, 0.3949, 0.00322, 0.3014, 0.06949, 0.2078, 0.2897, 0.527, 0.08442, 0.4779, 0.3482, 0.9475, 0.9809, 0.973, 0.9526, 0.9073, 0.8814, 0.519, 0.8535, 0.2906, 0.106, 0.03921, 0.2172, 0.1923, 0.05573, 0.008011, 0.09709, 0.3998, 0.1561, 0.02128, 0.3842, 0.4227, 0.07625, 0.277, 0.3503]): _vg.add([_i], _w, 'REPLACE')
_vg = ob_cube.vertex_groups.new(name='Leg.B.Upper.L')
for _i, _w in zip([338, 341, 350, 351, 352, 353, 358, 359, 360, 361, 366, 367, 368, 369, 374, 375, 376, 377, 402, 403, 404, 405, 406, 407, 408, 409], [0.03805, 0.0297, 0.08727, 0.1179, 0.4809, 0.145, 0.7078, 0.8938, 0.9554, 0.7823, 0.3286, 0.15, 0.1621, 0.2773, 0.4221, 0.03926, 0.0924, 0.4242, 0.9787, 0.9815, 0.9982, 0.9863, 0.9964, 0.9915, 0.9935, 0.9881]): _vg.add([_i], _w, 'REPLACE')
_vg = ob_cube.vertex_groups.new(name='Leg.B.Lower.L')
for _i, _w in zip([366, 367, 368, 369, 374, 375, 376, 377, 382, 383, 384, 385, 390, 391, 392, 393, 394, 395, 396, 397], [0.6714, 0.85, 0.8379, 0.7227, 0.5779, 0.9554, 0.9076, 0.5758, 0.9962, 0.9984, 0.9965, 0.997, 1.0, 1.0, 1.0, 1.0, 1.0, 1.0, 1.0, 1.0]): _vg.add([_i], _w, 'REPLACE')
_vg = ob_cube.vertex_groups.new(name='Leg.F.Joint.L')
for _i, _w in zip([0, 1, 6, 10, 15, 20, 26, 29, 30, 32, 33, 38, 42, 46, 48, 50, 59, 67, 68, 70, 79, 82, 83, 84, 90, 94, 95, 104, 105, 110, 111, 193, 194, 198, 200, 201, 205, 207, 209, 210, 211, 212, 213, 214, 220, 222, 224, 225, 227, 229, 231, 232, 234, 237, 238, 240, 243, 246, 248, 251, 254, 255, 257, 258, 261, 262, 263, 265, 266, 267, 268, 270, 271, 272, 273, 274, 275, 276, 277, 280, 284, 286, 287, 290, 291, 292, 293, 295, 297, 298, 301, 303, 304, 305, 307, 308, 309, 312, 314, 315, 316, 318, 319, 320, 321, 327, 328, 329, 330, 333, 335, 336, 337, 342, 343, 344, 345, 346, 347, 348, 349, 354, 355, 356, 357, 414, 415, 416, 418, 419, 420, 421, 422, 423, 424, 425, 426, 427, 428, 429, 430, 431, 432, 433, 434, 435, 436, 437, 438, 439, 440, 441, 443, 451, 452, 454, 456, 457, 460, 461, 462, 463, 465, 466, 467, 468, 469, 470, 471, 472, 473, 474, 475, 476, 477, 478, 479, 480, 481, 482, 483, 484, 485, 486, 487, 488, 489, 490, 491, 492, 493, 494, 495, 496, 497], [0.0231, 0.1526, 0.05202, 0.07469, 0.03789, 0.08514, 0.1254, 0.004258, 0.194, 0.03808, 0.01989, 0.04809, 0.147, 0.1282, 0.02054, 0.1185, 0.02793, 0.06673, 0.0008983, 0.06138, 0.1697, 0.0003473, 0.05398, 0.1743, 0.1413, 0.01567, 0.05409, 0.1315, 0.00249, 0.09312, 0.183, 0.07446, 0.366, 0.05239, 0.2552, 0.1019, 0.4963, 0.2125, 0.1307, 0.05116, 0.00177, 0.302, 0.1833, 0.3797, 0.1531, 0.09753, 0.05206, 0.1061, 0.6494, 0.2901, 0.2038, 0.8368, 0.2637, 0.02875, 0.07932, 0.1496, 0.2419, 0.06977, 0.2784, 0.4418, 0.06457, 0.3194, 0.06377, 0.1962, 0.05063, 0.1466, 0.2521, 0.08464, 0.06127, 0.2379, 0.5392, 0.01283, 0.3457, 0.2424, 0.3712, 0.02331, 0.2682, 0.1903, 0.04852, 0.0008176, 0.09903, 0.01304, 0.0733, 0.08365, 0.01233, 0.1179, 0.1319, 0.7124, 0.1798, 0.7548, 0.5056, 0.9387, 0.481, 0.06988, 0.09026, 0.08486, 0.2961, 0.004887, 0.06809, 0.5177, 0.9239, 0.3848, 0.05232, 0.1352, 0.05063, 0.1404, 0.04416, 0.1914, 0.2447, 0.2934, 0.4173, 0.3744, 0.06634, 0.9748, 0.9807, 0.99, 0.9864, 0.9542, 0.9749, 0.9873, 0.994, 0.8423, 0.8139, 0.9043, 0.946, 0.004858, 0.01732, 0.03658, 0.1697, 0.1631, 0.1928, 0.1699, 0.2006, 0.1857, 0.1735, 0.1721, 0.1759, 0.1728, 0.1767, 0.1748, 0.1733, 0.1721, 0.1753, 0.1728, 0.1762, 0.1745, 0.1693, 0.1691, 0.1691, 0.1687, 0.1698, 0.1695, 0.06631, 0.14, 0.002231, 0.3306, 0.1066, 0.2813, 0.1943, 0.05442, 0.21, 0.3596, 0.1655, 0.1937, 0.1724, 0.1763, 0.1724, 0.1758, 0.1692, 0.1698, 0.1644, 0.164, 0.1643, 0.1639, 0.1642, 0.1639, 0.1629, 0.1642, 0.164, 0.1641, 0.1636, 0.1641, 0.1637, 0.1639, 0.1634, 0.164, 0.1635, 0.1629, 0.1629, 0.1628, 0.1629, 0.1628, 0.1624, 0.1629, 0.1628]): _vg.add([_i], _w, 'REPLACE')
_vg = ob_cube.vertex_groups.new(name='Leg.F.Upper.L')
for _i, _w in zip([346, 354, 355, 356, 357, 362, 363, 364, 365, 370, 371, 372, 373, 380, 410, 411, 412, 413, 414, 415, 416, 417, 424, 425, 426, 427, 428, 429, 430, 431, 432, 433, 434, 435, 436, 437, 438, 439, 440, 441, 467, 468, 469, 470, 471, 472, 473, 474, 475, 476, 477, 478, 479, 480, 481, 482, 483, 484, 485, 486, 487, 488, 489, 490, 491, 492, 493, 494, 495, 496, 497], [0.02862, 0.1548, 0.1859, 0.09559, 0.05384, 0.3692, 0.1596, 0.1147, 0.3006, 0.42, 0.07948, 0.05953, 0.4295, 0.09202, 0.9708, 0.9814, 0.9984, 0.9849, 0.9725, 0.9663, 0.9565, 0.9859, 0.01273, 0.01306, 0.01299, 0.01355, 0.01325, 0.01336, 0.01405, 0.01458, 0.01452, 0.01515, 0.01467, 0.01488, 0.03749, 0.04243, 0.03668, 0.04877, 0.0378, 0.04285, 0.01279, 0.01327, 0.01414, 0.0147, 0.03922, 0.03981, 0.05843, 0.05912, 0.0591, 0.06046, 0.06039, 0.06165, 0.06029, 0.05855, 0.06154, 0.05901, 0.05957, 0.05968, 0.06104, 0.06129, 0.06356, 0.05907, 0.06374, 0.06041, 0.06041, 0.06063, 0.06067, 0.06084, 0.06035, 0.06029, 0.06084]): _vg.add([_i], _w, 'REPLACE')
_vg = ob_cube.vertex_groups.new(name='Leg.F.Lower.L')
for _i, _w in zip([362, 363, 364, 365, 370, 371, 372, 373, 378, 379, 380, 381, 386, 387, 388, 389, 398, 399, 400, 401, 410], [0.6308, 0.8404, 0.8853, 0.6994, 0.58, 0.9205, 0.9405, 0.5705, 0.9843, 0.9838, 0.908, 0.9775, 1.0, 1.0, 1.0, 1.0, 0.9996, 0.9999, 0.9998, 0.9997, 0.008188]): _vg.add([_i], _w, 'REPLACE')
_m = ob_cube.modifiers.new('Armature', 'ARMATURE')
_m.object = ob_armature
ob_armature.location = (0.0, 0.0, 5.96e-08)
ob_armature.lineart.crease_threshold = 0.0

# ---- collection membership
col_collection.objects.link(ob_cube)
col_collection.objects.link(ob_armature)

# ---- scene / render settings (as saved in the file)
scene.frame_start = 5; scene.frame_end = 25; scene.frame_set(0)
scene.render.engine = 'BLENDER_EEVEE_NEXT'
scene.cycles.use_denoising = False
scene.cycles.samples = 128
scene.cycles.sampling_pattern = 'TABULATED_SOBOL'
scene.cycles.use_adaptive_sampling = False
scene.cycles.use_light_tree = False
scene.view_settings.view_transform = 'Filmic'
bpy.context.view_layer.update()

# ---- added for rendering (the .blend has no active camera and no usable light): camera, sun
cam_auto = bpy.data.cameras.new('AutoCamera')
cam_auto.lens = 50.0
cam_auto.sensor_width = 36.0
cam_auto.clip_end = 1000.0
ob_auto_camera = bpy.data.objects.new('AutoCamera', cam_auto)
scene.collection.objects.link(ob_auto_camera)
ob_auto_camera.location = (4.63048, -5.48682, 4.28718)
ob_auto_camera.rotation_euler = (1.09748, -7.21219e-08, 0.694738)
scene.camera = ob_auto_camera
light_auto_sun = bpy.data.lights.new('AutoSun', 'SUN')
light_auto_sun.energy = 3.0
light_auto_sun.angle = 0.0523599
ob_auto_sun = bpy.data.objects.new('AutoSun', light_auto_sun)
scene.collection.objects.link(ob_auto_sun)
ob_auto_sun.rotation_euler = (0.872665, 0.174533, 0.523599)
bpy.context.view_layer.update()
